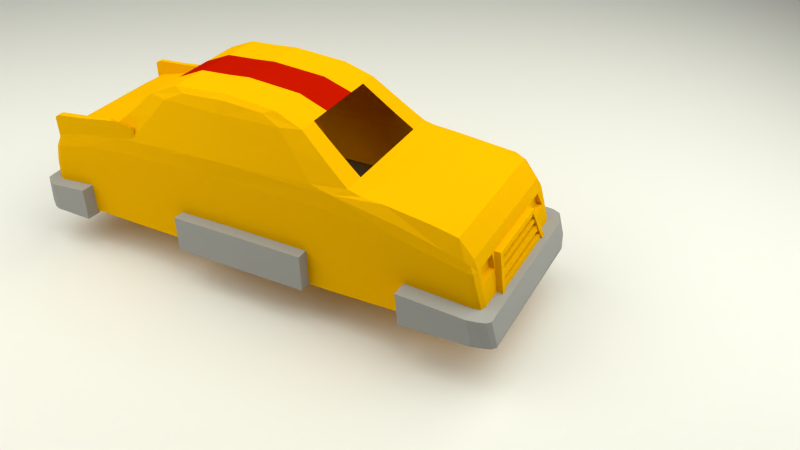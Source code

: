 # Source: autoOhneR_derUndFenster.blend  (saved by Blender 2.76.0; exported with 4.5.12 LTS)
import bpy
from mathutils import Matrix  # noqa: F401  (used for matrix-valued properties, if any)

bpy.ops.wm.read_factory_settings(use_empty=True)
scene = bpy.context.scene
scene.name = 'Scene'

# ---- collections
col_collection_2 = bpy.data.collections.new('Collection 2'); scene.collection.children.link(col_collection_2)
col_collection_3 = bpy.data.collections.new('Collection 3'); scene.collection.children.link(col_collection_3)
col_collection_4 = bpy.data.collections.new('Collection 4'); scene.collection.children.link(col_collection_4)

# ---- materials (node trees are filled in below, after node groups)
mat_autolack = bpy.data.materials.new('Autolack')
mat_autolack.alpha_threshold = 0.0
mat_autolack.roughness = 0.5
mat_material_001 = bpy.data.materials.new('Material.001')
mat_material_001.alpha_threshold = 0.0
mat_material_001.roughness = 0.5
mat_material_004 = bpy.data.materials.new('Material.004')
mat_material_004.alpha_threshold = 0.0
mat_material_004.roughness = 0.5
mat_material = bpy.data.materials.new('Material')
mat_material.alpha_threshold = 0.0
mat_material.roughness = 0.5

# ---- material node trees
mat_autolack.use_nodes = True; mat_autolack.node_tree.nodes.clear()
_N = mat_autolack.node_tree.nodes; _L = mat_autolack.node_tree.links
n0 = _N.new('ShaderNodeOutputMaterial'); n0.name = 'Material Output'; n0.location = (300, 300)
n1 = _N.new('ShaderNodeBsdfDiffuse'); n1.name = 'Diffuse BSDF'; n1.location = (10, 300)
n1.inputs[0].default_value = (0.8, 0.4117, 0.0007019, 1.0)
_L.new(n1.outputs[0], n0.inputs[0])
n0.is_active_output = True
mat_material_001.use_nodes = True; mat_material_001.node_tree.nodes.clear()
_N = mat_material_001.node_tree.nodes; _L = mat_material_001.node_tree.links
n0 = _N.new('ShaderNodeOutputMaterial'); n0.name = 'Material Output'; n0.location = (300, 300)
n1 = _N.new('ShaderNodeEmission'); n1.name = 'Emission'; n1.location = (10, 300)
n1.inputs[0].default_value = (0.7938, 0.8, 0.6963, 1.0)
n1.inputs[1].default_value = 3.0
_L.new(n1.outputs[0], n0.inputs[0])
n0.is_active_output = True
mat_material_004.use_nodes = True; mat_material_004.node_tree.nodes.clear()
_N = mat_material_004.node_tree.nodes; _L = mat_material_004.node_tree.links
n0 = _N.new('ShaderNodeOutputMaterial'); n0.name = 'Material Output'; n0.location = (300, 300)
n1 = _N.new('ShaderNodeBsdfDiffuse'); n1.name = 'Diffuse BSDF'; n1.location = (10, 300)
n1.inputs[0].default_value = (0.4292, 0.006386, 0.0, 1.0)
_L.new(n1.outputs[0], n0.inputs[0])
n0.is_active_output = True
mat_material.use_nodes = True; mat_material.node_tree.nodes.clear()
_N = mat_material.node_tree.nodes; _L = mat_material.node_tree.links
n0 = _N.new('ShaderNodeOutputMaterial'); n0.name = 'Material Output'; n0.location = (300, 300)
n1 = _N.new('ShaderNodeBsdfDiffuse'); n1.name = 'Diffuse BSDF'; n1.location = (10, 300)
n1.inputs[0].default_value = (0.3343, 0.3343, 0.3343, 1.0)
_L.new(n1.outputs[0], n0.inputs[0])
n0.is_active_output = True

# ---- world
world_world = bpy.data.worlds.new('World'); scene.world = world_world
world_world.color = (0.05088, 0.05088, 0.05088)
world_world.use_sun_shadow = False
world_world.sun_shadow_jitter_overblur = 0.0
world_world.cycles.sampling_method = 'MANUAL'
world_world.cycles.sample_map_resolution = 256

# ---- cameras
cam_camera_001 = bpy.data.cameras.new('Camera.001')
cam_camera_001.clip_end = 100.0
cam_camera_001.lens = 35.0
cam_camera_001.sensor_width = 32.0
cam_camera_001.sensor_height = 18.0
cam_camera_001.display_size = 2.0
cam_camera_001.dof.focus_distance = 0.0

# ---- meshes
me_cube = bpy.data.meshes.new('Cube')
me_cube.from_pydata([(-0.8881, -0.9974, -0.204), (-0.7157, 0.005717, 1.625), (0.8554, 0.004874, 1.178), (-0.7596, -0.6143, 1.119), (-0.8554, 0.004729, 1.178), (-0.8384, 0.8733, 0.4746), (-0.8881, -1.498, -0.7257), (0.8984, 1.0, 0.1007), (1.0, 0.001198, -0.05829), (-1.0, 0.001139, -0.06146), (-1.0, 1.963, -2.782), (1.0, -0.000784, -2.074), (-1.0, -0.0006916, -2.077), (-1.0, -1.231, -3.116), (0.8984, 1.981, -2.126), (1.0, 1.921, -2.117), (0.8984, 1.774, -0.3616), (-1.0, 1.857, -1.12), (-0.8881, -1.59, -2.35), (1.0, -1.499, -1.171), (-1.0, -1.527, -2.342), (-0.8881, -0.001088, -3.071), (-0.8881, 1.963, -2.782), (0.8984, -1.565, -3.116), (1.0, 1.45, -2.911), (1.0, -0.001093, -3.071), (0.8984, 2.026, -2.766), (1.0, -1.25, -3.116), (0.8984, -1.252, -3.116), (-1.0, -1.234, -2.216), (1.0, -1.23, -0.8959), (-1.0, -1.523, -3.118), (-0.8881, -1.229, -0.3859), (1.0, 1.963, -2.782), (-0.8881, 1.45, -2.911), (-1.0, 1.401, -0.7471), (0.8984, 1.256, -0.04092), (1.0, 1.43, -2.046), (-1.0, 1.45, -2.911), (-0.8881, 1.256, -0.04092), (0.01034, 1.45, -2.911), (0.01034, -1.228, -0.3717), (-0.8881, -1.234, -3.116), (-0.8881, 2.026, -2.766), (-0.8881, -1.53, -3.116), (0.01034, 1.963, -2.782), (0.01034, -0.001279, -3.071), (0.01034, -1.603, -2.35), (-0.8881, 1.774, -0.3616), (-0.8881, 1.981, -2.126), (-0.8807, 1.0, 0.1007), (0.01034, -1.496, -0.6959), (0.8984, -0.9973, -0.2008), (0.724, 0.005714, 1.625), (0.7685, -0.6143, 1.12), (0.8557, 0.8733, 0.4746), (0.8984, -1.497, -0.6987), (0.8984, -1.61, -2.349), (0.8984, -0.001193, -3.071), (0.8984, 1.963, -2.782), (0.8984, -1.229, -0.3846), (0.8984, 1.45, -2.911), (0.01034, 1.256, -0.04092), (0.01034, -1.246, -3.116), (0.01034, 2.026, -2.766), (0.01034, -1.552, -3.116), (0.01034, 1.774, -0.3616), (0.01034, 1.981, -2.126), (0.01034, 1.0, 0.1007), (0.01034, 1.913, -1.165), (0.8984, -1.563, -1.208), (-0.8881, 1.913, -1.165), (0.01034, -1.568, -1.208), (1.0, 1.401, -0.7471), (-1.0, 1.43, -2.046), (1.0, -1.245, -2.217), (-1.0, -1.229, -0.8981), (-1.0, -1.496, -1.169), (1.0, -1.548, -2.345), (-0.8881, -1.561, -1.208), (-1.0, 1.921, -2.117), (1.0, 1.857, -1.12), (0.8984, 1.913, -1.165), (-1.0, 0.0003325, -0.5722), (1.0, 0.0003619, -0.5682), (0.7685, 0.6286, 1.237), (0.8557, -0.8718, 0.2066), (-0.7522, 0.6286, 1.237), (-0.9524, 0.0005697, 0.3342), (-0.8458, -0.8718, 0.2046), (0.9524, 0.0005991, 0.3362), (0.9881, 0.001049, 0.04034), (-0.8701, 0.9683, 0.1942), (0.8336, 0.4801, 1.222), (-0.8775, -0.966, -0.1019), (0.8336, -0.4608, 1.134), (-0.9881, 0.0009969, 0.03747), (-0.8314, -0.4608, 1.133), (-0.8314, 0.4799, 1.222), (0.7978, 0.005668, 1.514), (-0.7193, 0.4163, 1.528), (-0.7267, -0.3948, 1.499), (-0.7957, 0.005627, 1.514), (1.0, 0.0009893, -0.1858), (-0.8881, 1.098, -0.002991), (-0.8881, -1.053, -0.2356), (-1.0, 0.0009376, -0.1891), (-0.972, -0.7479, -0.1782), (0.9746, -0.7478, -0.1734), (0.9746, 0.7508, 0.06097), (-0.972, 0.7508, 0.06017), (-1.0, -0.8088, -3.105), (-1.0, 0.8623, -3.008), (-1.0, -0.8094, -2.156), (1.0, -0.8071, -0.7038), (1.0, 0.8502, -0.5391), (-1.0, 0.8574, -2.022), (-0.8881, 1.882, -0.8319), (0.9746, 1.899, -1.154), (-0.972, 1.966, -2.123), (1.0, 1.445, -2.695), (0.9746, 1.393, -0.4224), (-0.972, 1.393, -0.4224), (-0.8881, -1.528, -0.8461), (-0.972, -1.572, -2.346), (0.9746, -1.543, -1.191), (-0.972, -1.49, -0.823), (0.9746, -1.233, -0.5202), (1.0, -1.249, -2.888), (-1.105, -1.238, -2.889), (0.9746, -0.001118, -3.071), (-0.8881, 0.8623, -3.008), (-0.8881, -0.8099, -3.105), (-0.972, -0.0009535, -3.071), (-0.8881, 2.01, -2.77), (-0.972, 1.963, -2.782), (0.9746, 1.45, -2.911), (-0.8881, -1.577, -3.118), (0.9746, -1.25, -3.116), (-0.972, -1.525, -3.117), (-0.972, -1.572, -3.119), (-0.972, 2.01, -2.77), (1.0, 0.8623, -3.008), (0.9746, 2.01, -2.77), (1.0, -0.8139, -3.105), (-0.972, -1.233, -0.5236), (0.9746, -1.491, -0.8225), (-1.0, -1.232, -2.889), (0.9746, -1.562, -3.117), (-0.972, -1.232, -3.116), (-0.8881, -1.424, -3.116), (-1.0, -1.422, -1.092), (1.0, -1.443, -2.299), (-1.0, -1.418, -3.116), (0.8984, -1.448, -0.5973), (-1.0, 1.445, -2.695), (0.9746, 1.841, -0.8701), (-0.972, 1.841, -0.8701), (-0.972, 1.45, -2.911), (0.9746, 1.963, -2.782), (1.0, 1.803, -2.822), (0.8984, 1.803, -2.822), (-1.0, 1.768, -2.095), (-0.8881, 1.593, -0.2145), (1.0, 1.715, -1.004), (-1.0, 1.803, -2.822), (0.01034, 1.098, -0.002991), (0.01034, -1.052, -0.2177), (0.01034, 1.882, -0.8319), (0.01034, -1.527, -0.8442), (0.01034, 0.8622, -3.008), (0.01034, -0.8131, -3.105), (0.01034, 2.01, -2.77), (0.01034, -1.6, -3.117), (0.01034, -1.444, -3.116), (-0.8881, -1.449, -0.5991), (-0.8881, 1.803, -2.822), (0.01034, 1.593, -0.2145), (-0.6075, 1.256, -0.04092), (-0.6075, 1.45, -2.911), (-0.6075, -1.228, -0.375), (-0.6075, -1.239, -3.116), (-0.6075, 2.026, -2.766), (-0.6075, -1.539, -3.116), (-0.6075, 1.963, -2.782), (-0.6075, -0.001225, -3.071), (-0.6075, -1.596, -2.35), (-0.6075, 1.774, -0.3616), (-0.6075, 1.981, -2.126), (-0.6075, 1.0, 0.1007), (-0.6075, -1.496, -0.697), (-0.5196, 0.6286, 1.237), (-0.5786, -0.8717, 0.2127), (-0.4896, 0.005716, 1.625), (-0.6075, -0.9971, -0.1893), (0.01034, -1.447, -0.5917), (0.01034, 1.803, -2.822), (0.8877, 0.9683, 0.1942), (0.8877, -0.9659, -0.09898), (0.7352, 0.4163, 1.528), (0.7352, -0.3948, 1.499), (0.8984, 1.098, -0.002991), (0.8984, -1.053, -0.2328), (0.8984, 1.882, -0.8319), (0.8984, -1.529, -0.8457), (0.8984, 0.8622, -3.008), (0.8984, -0.8145, -3.105), (0.8984, 2.01, -2.77), (0.8984, -1.612, -3.117), (0.8984, -1.455, -3.116), (0.8984, 1.593, -0.2145), (0.6256, -0.9971, -0.1885), (0.5042, 0.005715, 1.625), (0.5958, -0.8717, 0.2131), (0.5351, 0.6286, 1.237), (0.6256, -1.496, -0.6965), (0.6256, -1.609, -2.349), (0.6256, -0.001264, -3.071), (0.6256, 1.963, -2.782), (0.6256, -1.228, -0.3741), (0.6256, 1.45, -2.911), (0.6256, 1.256, -0.04092), (0.6256, -1.251, -3.116), (0.6256, 2.026, -2.766), (0.6256, -1.563, -3.116), (0.6256, 1.774, -0.3616), (0.6256, 1.981, -2.126), (0.6256, 1.0, 0.1007), (-1.0, -0.8069, -0.7099), (1.0, -0.8123, -2.152), (1.0, 0.8574, -2.022), (-1.0, 0.8502, -0.5401), (0.9746, 1.966, -2.123), (-0.972, 1.899, -1.154), (-0.972, -1.54, -1.189), (0.9746, -1.594, -2.347), (-1.0, -1.424, -2.294), (1.0, -1.424, -1.093), (-1.0, 1.715, -1.004), (1.0, 1.768, -2.095), (-0.6075, -1.567, -1.208), (-0.4813, 1.913, -1.165), (0.6256, -1.568, -1.208), (0.4866, 1.913, -1.165), (0.8984, -1.591, -1.705), (-0.8881, 1.941, -1.565), (0.01034, -1.588, -1.705), (1.0, 1.413, -1.288), (-1.0, 1.413, -1.288), (1.0, -1.239, -1.462), (-1.0, -1.235, -1.462), (-1.0, -1.525, -1.675), (1.0, -1.534, -1.677), (-0.8881, -1.583, -1.705), (-1.0, 1.884, -1.535), (1.0, 1.884, -1.535), (0.8984, 1.941, -1.565), (-1.0, -0.0003269, -1.204), (1.0, -0.0003429, -1.2), (0.9282, 0.6604, 0.44), (0.9282, -0.6537, 0.2347), (-0.9258, -0.6538, 0.2317), (-0.9258, 0.6602, 0.4395), (-0.5786, 0.8734, 0.4746), (-0.5196, -0.6143, 1.12), (0.5351, -0.6143, 1.12), (0.5958, 0.8734, 0.4746), (0.8125, 0.7506, 0.8521), (0.8125, -0.7446, 0.6386), (-0.7957, 0.7506, 0.8521), (-0.9044, 0.000879, 0.7429), (-0.8031, -0.7446, 0.6377), (0.9044, 0.0009585, 0.7439), (0.963, 0.7278, 0.1557), (0.963, -0.7243, -0.07141), (-0.9605, -0.7244, -0.07572), (-0.9605, 0.7277, 0.155), (0.7909, 0.3321, 1.446), (0.7909, -0.312, 1.407), (-0.7872, -0.312, 1.407), (-0.7872, 0.3321, 1.446), (0.9837, 0.9031, -0.07051), (0.9837, -0.8739, -0.2881), (-0.9821, 0.903, -0.07105), (-0.9821, -0.874, -0.2933), (1.0, 0.861, -2.762), (1.0, -0.8135, -2.867), (-1.0, 0.8611, -2.762), (-1.0, -0.809, -2.868), (0.9549, 1.876, -0.9628), (-0.9503, 1.876, -0.9628), (0.9549, -1.513, -0.9323), (-0.9503, -1.512, -0.9324), (-0.972, -1.572, -2.913), (0.9746, 0.8622, -3.008), (0.9746, -0.814, -3.105), (-0.972, 0.8623, -3.008), (-0.972, -0.8091, -3.105), (0.9549, 1.998, -2.773), (-0.9503, 1.998, -2.773), (0.9549, -1.598, -3.117), (-0.9503, -1.561, -3.117), (-0.972, -1.443, -0.7308), (0.9746, -1.444, -0.7294), (-1.105, -1.237, -3.117), (0.9746, -1.452, -3.116), (-0.972, -1.42, -3.116), (0.9746, 1.702, -0.7307), (-0.972, 1.702, -0.7307), (-0.972, 1.803, -2.822), (0.9746, 1.803, -2.822), (-0.6003, 0.9683, 0.1942), (-0.6003, -0.9657, -0.08881), (-0.4971, 0.4163, 1.528), (-0.4971, -0.3948, 1.499), (-0.6075, 1.098, -0.002991), (-0.6075, -1.053, -0.2222), (-0.6075, 1.882, -0.8319), (-0.6075, -1.527, -0.8448), (-0.6075, 0.8622, -3.008), (-0.6075, -0.8113, -3.105), (-0.6075, 2.01, -2.77), (-0.6075, -1.586, -3.118), (-0.6075, -1.432, -3.116), (-0.6075, -1.448, -0.5937), (-0.6075, 1.803, -2.822), (-0.6075, 1.593, -0.2145), (0.6256, -1.448, -0.593), (0.6256, 1.803, -2.822), (0.6182, 0.9683, 0.1942), (0.6182, -0.9657, -0.0881), (0.5119, 0.4163, 1.528), (0.5119, -0.3948, 1.499), (0.6256, 1.098, -0.002991), (0.6256, -1.052, -0.2215), (0.6256, 1.882, -0.8319), (0.6256, -1.528, -0.8446), (0.6256, 0.8622, -3.008), (0.6256, -0.8144, -3.105), (0.6256, 2.01, -2.77), (0.6256, -1.611, -3.117), (0.6256, -1.454, -3.116), (0.6256, 1.593, -0.2145), (-1.0, -0.8091, -1.32), (1.0, -0.8102, -1.314), (1.0, 0.8532, -1.158), (-1.0, 0.8532, -1.159), (0.9746, 1.927, -1.558), (-0.972, 1.927, -1.558), (-0.972, -1.568, -1.701), (0.9746, -1.576, -1.702), (-1.0, -1.425, -1.616), (1.0, -1.432, -1.62), (-1.0, 1.737, -1.458), (1.0, 1.737, -1.458), (-0.6075, -1.585, -1.705), (-0.5372, 1.941, -1.565), (0.6256, -1.591, -1.705), (0.5489, 1.941, -1.565), (0.8814, 0.5715, 0.825), (0.8814, -0.5585, 0.6636), (-0.8791, -0.5585, 0.6621), (-0.8791, 0.5713, 0.8248), (-0.5494, 0.7506, 0.8521), (-0.5494, -0.7446, 0.6405), (0.5658, -0.7446, 0.6407), (0.5658, 0.7506, 0.8521), (0.8984, -1.229, -0.3846), (0.8984, -1.053, -0.2328), (0.8984, -1.448, -0.5973), (0.9746, -1.233, -0.5202), (0.9746, -1.444, -0.7294), (0.9837, -0.8739, -0.2881), (0.8984, -0.9973, 0.03559), (0.8877, -0.9659, 0.1466), (0.8984, -1.053, 0.0296), (0.9746, -0.7478, 0.1898), (0.8984, -1.497, -0.2022), (0.8984, -1.448, -0.1008), (0.9746, -1.491, -0.2055), (0.8984, -1.053, 0.0296), (0.9837, -0.8739, 0.2545), (0.963, -0.7243, 0.1741), (0.9746, -1.444, -0.1124), (0.8984, -1.229, 0.01134), (0.8984, -1.448, -0.1008), (0.9746, -1.233, -0.003775), (0.9746, -1.444, -0.1124), (0.9837, -0.8739, 0.2545), (0.8557, -0.8718, 0.2066), (0.9282, -0.6537, 0.2347), (0.8877, -0.9659, -0.09898), (0.963, -0.7243, -0.07141), (0.963, -0.7243, 0.1741), (0.8877, -0.9659, 0.1466), (0.8984, -0.9973, 0.03559), (0.8984, -1.053, 0.0296), (0.9746, -0.7478, 0.1898), (0.8984, -1.497, -0.2022), (0.8984, -1.448, -0.1008), (0.9746, -1.491, -0.2055), (0.8984, -1.053, 0.0296), (0.9837, -0.8739, 0.2545), (0.9746, -1.444, -0.1124), (0.8984, -1.229, 0.01134), (0.8984, -1.448, -0.1008), (0.9746, -1.233, -0.003775), (0.9746, -1.444, -0.1124), (0.9837, -0.8739, 0.2545), (-0.8881, -0.9974, 0.02336), (-0.972, -0.7479, 0.0492), (-0.8881, -1.053, -0.008241), (-0.8881, -1.498, -0.2325), (-0.8881, -1.449, -0.1318), (-0.972, -1.49, -0.2576), (-0.8881, -1.229, -0.07379), (-0.972, -1.233, -0.1135), (-0.9821, -0.874, 0.03206), (-0.972, -1.443, -0.1654), (-0.8881, -1.053, -0.05937), (-0.8881, -1.498, -0.6016), (-0.8881, -1.449, -0.4184), (-0.8881, -1.229, -0.2051), (-0.972, -0.7479, -0.001935), (-0.8881, -0.9974, -0.02777), (-0.972, -1.233, -0.3428), (-0.9821, -0.874, -0.1171), (-0.972, -1.49, -0.6422), (-0.972, -1.443, -0.55), (-0.9313, -0.8689, -0.1907), (-0.7569, 0.00567, 1.568), (-0.7966, -0.5352, 1.127), (-0.8834, 0.7635, 0.4565), (-0.9313, -1.494, -0.7633), (-0.9313, -1.581, -2.348), (-0.9313, -0.001019, -3.071), (-0.9313, 1.963, -2.782), (-0.9313, 1.45, -2.911), (-0.9313, 1.257, -0.0967), (-0.9313, -1.233, -3.116), (-0.9313, 2.018, -2.768), (-0.9313, -1.527, -3.117), (-0.9313, 1.776, -0.4045), (-0.9313, 1.973, -2.125), (-0.9277, 0.8716, 0.07983), (-0.9313, 1.906, -1.159), (-0.9313, -1.55, -1.198), (-0.793, 0.552, 1.229), (-0.887, -0.7595, 0.2186), (-0.9166, 0.8443, 0.174), (-0.9202, -0.8415, -0.08839), (-0.7543, 0.3729, 1.486), (-0.7579, -0.3521, 1.451), (-0.9365, 0.9974, -0.03805), (-0.9201, 1.879, -1.097), (-0.9201, -1.52, -0.8906), (-0.9313, 0.8623, -3.008), (-0.9313, -0.8095, -3.105), (-0.9201, 2.004, -2.771), (-0.9201, -1.569, -3.117), (-0.9313, -1.422, -3.116), (-0.9313, 1.7, -0.2613), (-0.9313, 1.803, -2.822), (-0.9313, 1.934, -1.562), (-0.9313, -1.575, -1.703), (-0.8387, 0.6582, 0.838), (-0.8422, -0.6487, 0.6502), (-0.9313, -0.8689, 0.03667), (-0.9313, -1.494, -0.2066), (-0.9313, -1.231, -0.05352), (-0.9365, -0.9607, 0.06003), (-0.9313, -1.446, -0.1092), (-0.9313, -1.494, -0.5808), (-0.9313, -0.8689, -0.01446), (-0.8881, -1.498, -0.6999), (-0.8881, -1.229, -0.288), (-0.8881, -0.9974, -0.1061), (-0.9821, -0.874, -0.1954), (-0.972, -1.49, -0.7251), (-0.972, -1.443, -0.6328), (-0.8881, -1.053, -0.1377), (-0.8881, -1.449, -0.5012), (-0.972, -0.7479, -0.08027), (-0.972, -1.233, -0.4257), (-0.9313, -0.8689, -0.09279), (-0.9313, -1.494, -0.6741), (0.8984, -0.9973, -0.01988), (0.8984, -1.448, -0.26), (0.963, -0.7243, 0.1102), (0.8877, -0.9659, 0.08258), (0.8984, -1.053, -0.0357), (0.8984, -1.229, -0.04754), (0.8984, -1.448, -0.26), (0.8984, -1.497, -0.3614), (0.9746, -1.233, -0.2845), (0.9746, -1.444, -0.4937), (0.8984, -1.053, -0.0357), (0.9746, -0.7478, 0.04148), (0.9837, -0.8739, -0.03229), (0.9746, -1.444, -0.4937), (0.9746, -1.491, -0.5868), (0.9837, -0.8739, -0.03229), (0.963, -0.7243, 0.1102), (0.8877, -0.9659, 0.08258), (0.963, -0.7243, 0.01662), (0.8984, -1.053, -0.1448), (0.9746, -1.444, -0.6414), (0.9837, -0.8739, -0.2001), (0.9746, -1.444, -0.6414), (0.9746, -1.491, -0.7345), (0.963, -0.7243, 0.01662), (0.8984, -0.9973, -0.1128), (0.8984, -1.448, -0.5093), (0.8877, -0.9659, -0.01096), (0.8984, -1.229, -0.2966), (0.8984, -1.448, -0.5093), (0.8984, -1.497, -0.6107), (0.9746, -1.233, -0.4322), (0.8984, -1.053, -0.1448), (0.9746, -0.7478, -0.0854), (0.9837, -0.8739, -0.2001), (0.8877, -0.9659, -0.01096), (-1.176, 1.457, -2.904), (-1.176, 1.452, -2.688), (1.201, 1.45, -2.911), (1.201, 1.445, -2.695), (1.201, 1.43, -2.046), (0.01034, 2.016, -2.126), (0.01034, 1.976, -1.565), (0.6256, 2.016, -2.126), (-0.6075, 2.016, -2.126), (0.01034, 1.948, -1.165), (0.4866, 1.948, -1.165), (-0.4813, 1.948, -1.165), (-0.5372, 1.976, -1.565), (0.5489, 1.976, -1.565), (0.8984, 1.927, -1.365), (0.6925, 1.913, -1.165), (0.5178, 1.927, -1.365), (0.7237, 1.941, -1.565), (0.01034, 1.996, -1.846), (0.8129, 1.913, -1.165), (0.8618, 1.941, -1.565), (0.8382, 1.927, -1.365), (0.546, 1.913, -1.165), (0.5549, 1.941, -1.565), (0.5465, 1.927, -1.365), (-0.6847, 1.913, -1.165), (-0.8881, 1.927, -1.365), (-0.5092, 1.927, -1.365), (-0.7126, 1.941, -1.565), (0.8129, 1.873, -1.165), (-0.8518, 1.941, -1.565), (-0.7877, 1.913, -1.165), (-0.8176, 1.927, -1.365), (-0.5776, 1.913, -1.165), (-0.5642, 1.941, -1.565), (-0.5698, 1.927, -1.365), (-0.7877, 1.875, -1.165), (-0.6847, 1.875, -1.165), (-0.5642, 1.903, -1.565), (-0.7126, 1.903, -1.565), (-0.6986, 1.889, -1.365), (-0.5698, 1.889, -1.365), (-0.8518, 1.903, -1.565), (-0.8176, 1.889, -1.365), (-0.5776, 1.875, -1.165), (0.6925, 1.873, -1.165), (0.8618, 1.902, -1.565), (0.7237, 1.902, -1.565), (0.8382, 1.888, -1.365), (0.7081, 1.888, -1.365), (0.546, 1.873, -1.165), (0.5549, 1.902, -1.565), (0.5465, 1.888, -1.365), (0.318, 2.016, -2.126), (-0.2986, 2.016, -2.126), (0.2485, 1.948, -1.165), (0.01034, 1.962, -1.365), (-0.2355, 1.948, -1.165), (-0.5723, 1.996, -1.846), (0.5872, 1.996, -1.846), (-0.5092, 1.962, -1.365), (0.5178, 1.962, -1.365), (0.2796, 1.976, -1.565), (-0.2634, 1.976, -1.565), (-0.2494, 1.962, -1.365), (0.2641, 1.962, -1.365), (0.2988, 1.996, -1.846), (-0.281, 1.996, -1.846), (0.5428, 2.016, -2.126), (0.4225, 1.948, -1.165), (0.4764, 1.976, -1.565), (0.4495, 1.962, -1.365), (0.5096, 1.996, -1.846), (0.01034, 1.955, -1.273), (-0.4963, 1.955, -1.273), (0.5034, 1.955, -1.273), (-0.243, 1.955, -1.273), (0.2569, 1.955, -1.273), (0.437, 1.955, -1.273), (-0.2986, 2.016, -2.126), (-0.2355, 1.948, -1.165), (-0.2634, 1.976, -1.565), (-0.2494, 1.962, -1.365), (-0.281, 1.996, -1.846), (-0.243, 1.955, -1.273), (-0.5366, 2.016, -2.126), (-0.4248, 1.948, -1.165), (-0.4743, 1.976, -1.565), (-0.4496, 1.962, -1.365), (-0.4382, 1.955, -1.273), (-0.5055, 1.996, -1.846), (0.5428, 2.026, -2.126), (0.6256, 2.026, -2.126), (-0.5366, 2.026, -2.126), (-0.6075, 2.026, -2.126), (0.4225, 1.958, -1.165), (0.4866, 1.958, -1.165), (-0.4248, 1.958, -1.165), (-0.4813, 1.958, -1.165), (-0.5723, 2.006, -1.846), (0.5872, 2.006, -1.846), (-0.5092, 1.972, -1.365), (-0.5372, 1.986, -1.565), (0.5178, 1.972, -1.365), (0.5489, 1.986, -1.565), (-0.4743, 1.986, -1.565), (0.01034, 1.958, -1.165), (0.2485, 1.958, -1.165), (-0.2355, 1.958, -1.165), (-0.4963, 1.966, -1.273), (0.5034, 1.966, -1.273), (-0.4496, 1.972, -1.365), (-0.243, 1.966, -1.273), (0.5096, 2.006, -1.846), (0.4764, 1.986, -1.565), (0.4495, 1.972, -1.365), (0.437, 1.966, -1.273), (0.01034, 1.966, -1.273), (0.2569, 1.966, -1.273), (-0.4382, 1.966, -1.273), (-0.2355, 1.958, -1.165), (-0.243, 1.966, -1.273), (-0.5055, 2.006, -1.846), (-0.5899, 2.006, -1.986), (0.6064, 2.006, -1.986), (0.01034, 2.006, -1.986), (0.3084, 2.006, -1.986), (-0.2898, 2.006, -1.986), (0.5262, 2.006, -1.986), (-0.2898, 2.006, -1.986), (-0.521, 2.006, -1.986), (-0.5899, 2.016, -1.986), (0.6064, 2.016, -1.986), (0.5262, 2.016, -1.986), (-0.521, 2.016, -1.986), (0.01034, 1.986, -1.705), (-0.5548, 1.986, -1.705), (0.5681, 1.986, -1.705), (0.2892, 1.986, -1.705), (-0.2722, 1.986, -1.705), (0.493, 1.986, -1.705), (-0.2722, 1.986, -1.705), (-0.4899, 1.986, -1.705), (-0.5548, 1.996, -1.705), (0.5681, 1.996, -1.705), (0.493, 1.996, -1.705), (-0.4899, 1.996, -1.705), (0.01034, 1.969, -1.461), (-0.5225, 1.969, -1.461), (0.5326, 1.969, -1.461), (-0.2561, 1.969, -1.461), (0.2715, 1.969, -1.461), (0.4623, 1.969, -1.461), (-0.2561, 1.969, -1.461), (-0.4614, 1.969, -1.461), (-0.5225, 1.979, -1.461), (0.5326, 1.979, -1.461), (0.4623, 1.979, -1.461), (-0.4614, 1.979, -1.461), (0.01034, 1.926, -1.365), (-0.2494, 1.926, -1.365), (-0.2561, 1.933, -1.461), (0.2641, 1.926, -1.365), (0.4495, 1.926, -1.365), (-0.2494, 1.926, -1.365), (-0.2561, 1.933, -1.461), (-0.4496, 1.926, -1.365), (-0.4614, 1.933, -1.461), (0.01034, 1.933, -1.461), (0.2715, 1.933, -1.461), (0.4623, 1.933, -1.461), (0.01034, 1.948, -1.705), (0.01034, 1.938, -1.565), (0.2796, 1.938, -1.565), (0.4764, 1.938, -1.565), (-0.2634, 1.938, -1.565), (-0.2722, 1.948, -1.705), (-0.2634, 1.938, -1.565), (-0.2722, 1.948, -1.705), (-0.4743, 1.938, -1.565), (-0.4899, 1.948, -1.705), (0.2892, 1.948, -1.705), (0.493, 1.948, -1.705), (0.01034, 1.972, -1.986), (0.01034, 1.962, -1.846), (0.2988, 1.962, -1.846), (-0.2898, 1.972, -1.986), (-0.281, 1.962, -1.846), (-0.281, 1.962, -1.846), (0.5096, 1.962, -1.846), (-0.5055, 1.962, -1.846), (-0.2898, 1.972, -1.986), (-0.521, 1.972, -1.986), (0.3084, 1.972, -1.986), (0.5262, 1.972, -1.986), (-1.0, -1.231, -3.116), (-1.0, -1.232, -2.889), (-1.0, -1.418, -3.116), (-1.0, -1.527, -2.342), (-1.0, -1.424, -2.294), (-0.972, -1.644, -2.346), (-0.972, -1.572, -2.346), (-1.0, -1.234, -2.216), (-1.0, -1.523, -3.118), (-0.972, -1.572, -3.119), (-0.972, -1.572, -2.913), (-1.105, -1.241, -2.217), (-0.972, -1.644, -3.119), (-0.972, -1.644, -2.913), (-0.972, -1.644, -2.346), (-0.972, -1.644, -2.913), (-0.972, -1.644, -3.119), (-0.7212, -0.1579, 1.562), (0.8445, -0.1913, 1.156), (-0.8434, -0.1914, 1.156), (0.9873, -0.3367, -0.1159), (-0.986, -0.3367, -0.1198), (1.0, -0.3699, -2.113), (-1.0, -0.3684, -2.116), (-1.0, -0.3682, -3.088), (-0.8881, -0.3689, -3.088), (1.0, -0.3708, -3.088), (0.01034, -0.3705, -3.088), (0.7296, -0.1579, 1.562), (0.8984, -0.3712, -3.088), (-1.0, -0.3666, -0.641), (1.0, -0.3667, -0.636), (-0.9391, -0.29, 0.283), (0.9403, -0.2899, 0.2854), (0.9756, -0.325, -0.01553), (-0.9743, -0.325, -0.01913), (0.7944, -0.1165, 1.46), (-0.7915, -0.1165, 1.46), (0.9919, -0.3998, -0.237), (-0.991, -0.3999, -0.2412), (1.0, -0.3706, -2.844), (-1.0, -0.3683, -2.845), (0.9746, -0.3709, -3.088), (-0.972, -0.3684, -3.088), (-0.6075, -0.3696, -3.088), (-0.4934, -0.1579, 1.562), (0.5081, -0.1579, 1.562), (0.6256, -0.3712, -3.088), (-1.0, -0.3681, -1.262), (1.0, -0.3686, -1.257), (-0.8917, -0.2421, 0.7025), (0.8929, -0.2421, 0.7037), (-0.9313, -0.3686, -3.088), (-0.7574, -0.1366, 1.51), (-0.7186, 0.3362, 1.547), (0.8379, 0.3874, 1.214), (-0.8361, 0.3873, 1.213), (0.9796, 0.6047, 0.03771), (-0.9775, 0.6046, 0.03645), (1.0, 0.69, -2.032), (-1.0, 0.6901, -2.033), (-1.0, 0.694, -3.02), (-0.8881, 0.6939, -3.02), (1.0, 0.6939, -3.02), (0.01034, 0.6938, -3.02), (0.733, 0.3362, 1.547), (0.8984, 0.6938, -3.02), (-1.0, 0.6845, -0.5463), (1.0, 0.6845, -0.5448), (-0.931, 0.5315, 0.419), (0.9329, 0.5317, 0.4197), (0.9679, 0.5861, 0.1332), (-0.9658, 0.586, 0.1321), (0.7923, 0.2685, 1.459), (-0.7888, 0.2684, 1.459), (0.9869, 0.7271, -0.09299), (-0.9856, 0.7271, -0.09408), (1.0, 0.6929, -2.773), (-1.0, 0.693, -2.773), (0.9746, 0.6939, -3.02), (-0.972, 0.6939, -3.02), (-0.6075, 0.6938, -3.02), (-0.4956, 0.3362, 1.547), (0.5104, 0.3362, 1.547), (0.6256, 0.6938, -3.02), (-1.0, 0.6867, -1.168), (1.0, 0.6867, -1.166), (-0.884, 0.46, 0.8088), (0.8859, 0.4602, 0.8092), (-0.9313, 0.6939, -3.02), (-0.7548, 0.3013, 1.502), (1.146, -0.3708, -3.088), (-1.0, 1.964, -2.892), (-0.972, 2.011, -2.88), (-1.0, 1.804, -2.932), (1.0, 0.6944, -3.13), (-1.0, 0.6945, -3.13), (-1.0, -1.23, -3.226), (-1.0, -0.8083, -3.215), (-0.972, -1.231, -3.226), (-1.0, -1.418, -3.226), (-0.972, -1.644, -3.229), (-0.972, -1.572, -3.229), (-1.0, -1.522, -3.228), (-1.0, -1.522, -3.228), (-1.0, -0.0004136, -3.181), (-1.0, 0.8628, -3.118), (-0.972, -0.0004583, -3.181), (-1.0, -0.3677, -3.198), (-0.6075, -1.602, -3.23), (-0.9313, -1.582, -3.229), (-0.8881, -1.593, -3.23), (-0.8881, -1.577, -3.228), (1.0, 1.451, -3.021), (1.0, 0.8627, -3.118), (0.9746, 1.451, -3.021), (1.0, 1.804, -2.932), (1.0, -1.561, -3.228), (0.9746, -1.609, -3.229), (0.9746, -1.561, -3.227), (1.0, -1.451, -3.226), (1.0, -0.0005983, -3.181), (0.9746, -0.0006231, -3.181), (0.9746, 2.011, -2.88), (0.8984, 2.027, -2.876), (0.6256, 2.027, -2.876), (1.0, -1.249, -3.226), (0.9746, -1.25, -3.226), (-0.972, -1.524, -3.227), (1.0, 1.964, -2.892), (-1.0, 1.451, -3.021), (-0.972, 1.451, -3.021), (-0.8881, 2.027, -2.876), (-0.6075, 2.027, -2.876), (-0.9313, 2.018, -2.878), (0.01035, -1.615, -3.229), (0.01035, -1.599, -3.227), (0.6256, -1.626, -3.229), (0.8984, -1.628, -3.229), (0.8984, -1.612, -3.227), (0.01035, 2.027, -2.876), (-0.972, -0.8086, -3.215), (-0.972, 0.8628, -3.118), (-1.176, 1.458, -3.014), (0.9746, 0.6944, -3.13), (-0.972, -0.3679, -3.198), (-0.972, 0.6944, -3.13), (0.9746, 1.804, -2.932), (0.9746, 0.8627, -3.118), (-0.6075, -1.586, -3.228), (-0.9201, -1.568, -3.227), (-0.9503, -1.561, -3.227), (0.9746, -1.452, -3.226), (-0.972, -1.419, -3.226), (0.9549, -1.597, -3.227), (-0.972, 1.804, -2.932), (1.201, 1.451, -3.021), (0.6256, -1.61, -3.227), (-1.0, -1.23, -3.226), (-1.0, -1.418, -3.226), (-0.972, -1.572, -3.229), (-1.105, -1.237, -3.227), (-0.972, -1.644, -3.229), (1.0, -0.3703, -3.198), (1.146, -0.3703, -3.198), (-0.2986, 1.45, -2.911), (-0.2986, -1.228, -0.3734), (-0.2986, 1.963, -2.782), (-0.2986, -0.001252, -3.071), (-0.2986, -1.599, -2.35), (-0.2986, -1.496, -0.6964), (-0.2554, -0.6143, 1.12), (-0.2406, 0.005716, 1.625), (-0.2986, -0.9971, -0.1869), (-0.2986, 1.256, -0.04092), (-0.2986, -1.242, -3.116), (-0.2986, 2.026, -2.766), (-0.2986, -1.546, -3.116), (-0.2986, 1.774, -0.3616), (-0.2986, 1.981, -2.126), (-0.2986, 1.0, 0.1007), (-0.2355, 1.913, -1.165), (-0.2986, -1.567, -1.208), (-0.2554, 0.6286, 1.237), (-0.295, -0.9657, -0.08664), (-0.2443, 0.4163, 1.528), (-0.2443, -0.3948, 1.499), (-0.2986, 1.098, -0.002991), (-0.2986, -1.052, -0.22), (-0.2986, 1.882, -0.8319), (-0.2986, -1.527, -0.8445), (-0.2986, 0.8622, -3.008), (-0.2986, -0.8122, -3.105), (-0.2986, 2.01, -2.77), (-0.2986, -1.593, -3.117), (-0.2986, -1.438, -3.116), (-0.2986, 1.593, -0.2145), (-0.2986, -1.447, -0.5927), (-0.2986, 1.803, -2.822), (-0.2986, -1.587, -1.705), (-0.2425, -0.1579, 1.562), (-0.2986, -0.3701, -3.088), (-0.2436, 0.3362, 1.547), (-0.2986, 0.6938, -3.02), (-0.2986, -1.608, -3.229), (-0.2986, 2.027, -2.876), (-0.2986, -1.593, -3.227), (0.3179, 1.45, -2.911), (0.3179, -1.228, -0.3729), (0.3179, 1.963, -2.782), (0.3179, -0.001272, -3.071), (0.3179, -1.606, -2.35), (0.3179, -1.496, -0.6962), (0.2719, -0.6143, 1.12), (0.2562, 0.005716, 1.625), (0.3179, -0.997, -0.1865), (0.3179, 1.256, -0.04092), (0.3179, -1.249, -3.116), (0.3179, 2.026, -2.766), (0.3179, -1.558, -3.116), (0.3179, 1.774, -0.3616), (0.3179, 1.981, -2.126), (0.3179, 1.0, 0.1007), (0.2484, 1.913, -1.165), (0.3179, -1.568, -1.208), (0.2719, 0.6286, 1.237), (0.3141, -0.9657, -0.08629), (0.2601, 0.4163, 1.528), (0.2601, -0.3948, 1.499), (0.3179, 1.098, -0.002991), (0.3179, -1.052, -0.2196), (0.3179, 1.882, -0.8319), (0.3179, -1.528, -0.8444), (0.3179, 0.8622, -3.008), (0.3179, -0.8137, -3.105), (0.3179, 2.01, -2.77), (0.3179, -1.605, -3.117), (0.3179, -1.449, -3.116), (0.3179, 1.593, -0.2145), (0.3179, -1.447, -0.5924), (0.3179, 1.803, -2.822), (0.3179, -1.59, -1.705), (0.2582, -0.1579, 1.562), (0.3179, -0.3709, -3.088), (0.2594, 0.3362, 1.547), (0.3179, 0.6938, -3.02), (0.3179, -1.621, -3.229), (0.3179, 2.027, -2.876), (0.3179, -1.605, -3.227), (0.3179, -1.693, -3.229), (-0.1441, -1.447, -0.5922), (-0.1441, 1.803, -2.822), (-0.1441, -1.588, -1.705), (-0.1441, 0.6938, -3.02), (-0.1441, 1.45, -2.911), (-0.1441, -1.228, -0.3725), (-0.1441, 1.963, -2.782), (-0.1441, -0.001266, -3.071), (-0.1441, -1.601, -2.35), (-0.1441, -1.496, -0.6961), (-0.1441, 1.256, -0.04092), (-0.1441, -1.244, -3.116), (-0.1441, 2.026, -2.766), (-0.1441, -1.549, -3.116), (-0.1441, 1.774, -0.3616), (-0.1441, 1.981, -2.126), (-0.1441, 1.0, 0.1007), (-0.1126, 1.913, -1.165), (-0.1441, -1.567, -1.208), (-0.1441, 1.098, -0.002991), (-0.1441, -1.052, -0.2188), (-0.1441, 1.882, -0.8319), (-0.1441, -1.527, -0.8444), (-0.1441, 0.8622, -3.008), (-0.1441, -0.8126, -3.105), (-0.1441, 2.01, -2.77), (-0.1441, -1.597, -3.117), (-0.1441, -1.441, -3.116), (-0.1441, 1.593, -0.2145), (-0.1441, -0.3703, -3.088), (-0.1441, -1.612, -3.229), (-0.1441, 2.027, -2.876), (-0.1441, -1.596, -3.227), (0.1641, 1.098, -0.002991), (0.1641, -1.052, -0.2187), (0.1641, 1.882, -0.8319), (0.1641, -1.527, -0.8443), (0.1641, 0.8622, -3.008), (0.1641, -0.8134, -3.105), (0.1641, 2.01, -2.77), (0.1641, -1.603, -3.117), (0.1641, -1.447, -3.116), (0.1641, 1.593, -0.2145), (0.1641, -0.3707, -3.088), (0.1641, -1.602, -3.227), (0.1641, 1.45, -2.911), (0.1641, -1.228, -0.3723), (0.1641, 1.963, -2.782), (0.1641, -0.001276, -3.071), (0.1641, -1.605, -2.35), (0.1641, -1.496, -0.696), (0.1641, 1.256, -0.04092), (0.1641, -1.247, -3.116), (0.1641, 2.026, -2.766), (0.1641, -1.555, -3.116), (0.1641, 1.774, -0.3616), (0.1641, 1.981, -2.126), (0.1641, 1.0, 0.1007), (0.1294, 1.913, -1.165), (0.1641, -1.568, -1.208), (0.1641, -1.447, -0.5921), (0.1641, 1.803, -2.822), (0.1641, -1.589, -1.705), (0.1641, 0.6938, -3.02), (0.1641, -1.618, -3.229), (0.1641, 2.027, -2.876), (-0.1441, -1.601, -2.166), (-0.2986, -1.599, -2.166), (0.1641, -1.605, -2.166), (0.3179, -1.606, -2.166), (-0.1441, -1.612, -3.361), (-0.2986, -1.608, -3.361), (0.3179, -1.693, -3.36), (0.1641, -1.618, -3.36), (0.3179, -1.621, -3.36)], [], [(0, 194, 312, 94), (429, 450, 275, 107), (426, 425, 416, 417), (0, 105, 316, 194), (771, 799, 313, 100), (807, 451, 280, 791), (770, 754, 279, 452), (734, 101, 314, 762), (772, 805, 359, 93), (772, 93, 277, 790), (735, 753, 278, 95), (735, 95, 360, 768), (3, 271, 364, 264), (3, 264, 314, 101), (431, 452, 279, 97), (431, 97, 361, 466), (736, 767, 361, 97), (736, 97, 279, 754), (773, 791, 280, 98), (773, 98, 362, 804), (5, 269, 363, 263), (5, 263, 311, 92), (432, 449, 276, 262), (432, 262, 362, 465), (6, 190, 324, 175), (473, 423, 410, 467), (433, 126, 292, 455), (6, 123, 318, 190), (7, 227, 329, 197), (7, 197, 273, 109), (7, 109, 281, 201), (7, 201, 333, 227), (774, 109, 273, 788), (737, 751, 274, 108), (737, 108, 282, 755), (774, 792, 281, 109), (738, 107, 275, 752), (775, 789, 276, 110), (775, 110, 283, 793), (738, 756, 284, 107), (459, 137, 829, 867), (10, 141, 299, 135), (10, 135, 309, 165), (776, 230, 345, 803), (739, 766, 344, 229), (739, 229, 286, 757), (776, 794, 285, 230), (740, 113, 343, 765), (777, 802, 346, 116), (777, 116, 287, 795), (740, 758, 288, 113), (20, 236, 721, 720), (13, 147, 288, 111), (137, 322, 866, 829), (309, 158, 848, 872), (14, 226, 358, 545, 539, 542, 256), (14, 256, 347, 232), (15, 255, 354, 239), (304, 717, 875, 878), (15, 232, 347, 255), (16, 225, 342, 210), (16, 210, 307, 156), (16, 156, 289, 203), (16, 203, 335, 225), (17, 254, 353, 238), (17, 238, 308, 157), (17, 157, 290, 233), (17, 233, 348, 254), (18, 186, 355, 253), (434, 464, 349, 124), (19, 252, 352, 237), (19, 237, 303, 146), (19, 146, 291, 125), (19, 125, 350, 252), (20, 251, 351, 236), (147, 13, 717, 718), (153, 31, 725, 719), (20, 124, 349, 251), (741, 111, 288, 758), (778, 795, 287, 112), (294, 136, 832, 865), (779, 131, 319, 798), (742, 761, 320, 132), (769, 457, 297, 760), (806, 797, 296, 456), (22, 184, 325, 176), (436, 462, 309, 135), (436, 135, 299, 458), (22, 134, 321, 184), (23, 224, 341, 209), (23, 209, 305, 148), (23, 148, 300, 208), (23, 208, 340, 224), (158, 296, 859, 848), (726, 727, 732, 733), (136, 310, 864, 832), (24, 120, 285, 142), (33, 143, 840, 846), (10, 165, 811, 809), (160, 33, 846, 833), (780, 142, 285, 794), (743, 757, 286, 144), (743, 144, 295, 759), (719, 725, 821, 876), (141, 10, 809, 810), (37, 120, 525, 526), (26, 143, 298, 207), (26, 207, 339, 223), (27, 144, 286, 128), (296, 797, 863, 859), (133, 760, 862, 824), (27, 138, 295, 144), (28, 222, 338, 206), (28, 206, 295, 138), (28, 138, 305, 209), (28, 209, 341, 222), (29, 250, 343, 113), (29, 113, 288, 147), (236, 29, 724, 721), (29, 236, 351, 250), (30, 249, 344, 114), (30, 114, 282, 127), (30, 127, 303, 237), (30, 237, 352, 249), (13, 153, 719, 717), (124, 20, 720, 723), (893, 182, 850, 922), (32, 180, 316, 105), (422, 419, 411, 415), (420, 421, 413, 412), (32, 175, 324, 180), (33, 160, 310, 159), (33, 159, 298, 143), (34, 179, 319, 131), (437, 456, 296, 158), (437, 158, 309, 462), (34, 176, 325, 179), (35, 248, 346, 231), (35, 231, 283, 122), (35, 122, 308, 238), (35, 238, 353, 248), (36, 221, 333, 201), (36, 201, 281, 121), (36, 121, 307, 210), (36, 210, 342, 221), (37, 247, 345, 230), (37, 230, 285, 120), (993, 173, 853, 999), (37, 239, 354, 247), (38, 112, 287, 155), (953, 340, 874, 965), (1020, 64, 857, 1032), (438, 122, 283, 453), (39, 104, 315, 178), (39, 178, 326, 163), (438, 461, 308, 122), (924, 220, 337, 950), (882, 908, 319, 179), (882, 179, 325, 915), (924, 957, 328, 220), (925, 219, 334, 947), (883, 905, 316, 180), (883, 180, 324, 914), (925, 956, 327, 219), (439, 149, 297, 457), (42, 132, 320, 181), (42, 181, 323, 150), (439, 460, 306, 149), (111, 741, 825, 815), (43, 182, 321, 134), (440, 458, 299, 141), (808, 743, 880, 881), (31, 153, 817, 820), (441, 139, 306, 460), (44, 150, 323, 183), (44, 183, 322, 137), (441, 459, 301, 139), (926, 218, 328, 957), (884, 915, 325, 184), (884, 184, 321, 910), (926, 952, 339, 218), (962, 950, 337, 801), (960, 764, 338, 951), (918, 909, 320, 761), (920, 798, 319, 908), (928, 216, 357, 958), (886, 916, 355, 186), (124, 293, 730, 722), (442, 157, 308, 461), (48, 163, 326, 187), (48, 187, 317, 117), (442, 454, 290, 157), (443, 119, 348, 463), (49, 245, 552, 550, 556, 356, 188), (444, 110, 276, 449), (50, 92, 311, 189), (50, 189, 315, 104), (444, 453, 283, 110), (929, 215, 327, 956), (887, 914, 324, 190), (887, 190, 318, 907), (929, 949, 336, 215), (930, 265, 332, 945), (888, 903, 314, 264), (961, 800, 331, 944), (919, 902, 313, 799), (917, 762, 314, 903), (959, 945, 332, 763), (932, 211, 330, 943), (890, 901, 312, 194), (890, 194, 316, 905), (932, 947, 334, 211), (495, 494, 386, 387), (52, 198, 330, 211), (52, 211, 334, 202), (492, 493, 377, 378), (782, 790, 277, 199), (782, 199, 331, 800), (745, 763, 332, 200), (745, 200, 278, 753), (54, 268, 360, 95), (54, 95, 278, 200), (54, 200, 332, 265), (54, 265, 365, 268), (55, 267, 359, 259), (55, 259, 273, 197), (55, 197, 329, 266), (55, 266, 366, 267), (487, 492, 378, 385), (56, 154, 327, 215), (56, 215, 336, 204), (56, 204, 291, 146), (57, 235, 350, 244), (57, 244, 357, 216), (783, 205, 294, 796), (746, 759, 295, 206), (746, 206, 338, 764), (783, 801, 337, 205), (59, 159, 310, 161), (59, 161, 328, 218), (59, 218, 339, 207), (59, 207, 298, 159), (727, 723, 731, 732), (717, 719, 876, 875), (778, 112, 823, 813), (127, 282, 372, 370), (60, 202, 334, 219), (60, 219, 327, 154), (489, 486, 373, 374), (61, 136, 294, 205), (61, 205, 337, 220), (61, 220, 328, 161), (61, 161, 310, 136), (891, 178, 315, 904), (933, 946, 333, 221), (933, 221, 342, 955), (891, 913, 326, 178), (892, 181, 320, 909), (934, 951, 338, 222), (934, 222, 341, 954), (892, 912, 323, 181), (130, 796, 861, 839), (935, 223, 339, 952), (893, 910, 321, 182), (894, 183, 323, 912), (936, 954, 341, 224), (936, 224, 340, 953), (894, 911, 322, 183), (895, 187, 326, 913), (937, 955, 342, 225), (937, 225, 335, 948), (895, 906, 317, 187), (243, 538, 358, 535, 671, 583, 597, 532), (69, 1025, 940, 243, 532, 591, 577, 531), (939, 227, 333, 946), (897, 904, 315, 189), (898, 241, 317, 906), (940, 948, 335, 243), (241, 898, 984, 69, 531, 579, 602, 608, 533), (188, 356, 534, 658, 580, 645, 530), (70, 125, 291, 204), (70, 204, 336, 242), (70, 242, 357, 244), (70, 244, 350, 125), (445, 233, 290, 454), (71, 117, 317, 241, 555, 547, 553), (557, 549, 356, 556), (445, 463, 348, 233), (941, 242, 336, 949), (899, 907, 318, 240), (899, 240, 355, 916), (941, 958, 357, 242), (73, 121, 281, 115), (73, 115, 345, 247), (73, 247, 354, 164), (73, 164, 307, 121), (74, 155, 287, 116), (74, 116, 346, 248), (74, 248, 353, 162), (75, 128, 286, 229), (75, 229, 344, 249), (75, 249, 352, 152), (76, 145, 284, 228), (76, 228, 343, 250), (76, 250, 351, 151), (76, 151, 302, 145), (77, 126, 302, 151), (77, 151, 351, 251), (77, 251, 349, 234), (77, 234, 292, 126), (440, 141, 810, 851), (78, 152, 352, 252), (78, 252, 350, 235), (79, 240, 318, 123), (446, 455, 292, 234), (446, 234, 349, 464), (79, 253, 355, 240), (38, 155, 523, 522), (80, 162, 353, 254), (80, 254, 348, 119), (743, 25, 838, 880), (81, 156, 307, 164), (81, 164, 354, 255), (81, 255, 347, 118), (81, 118, 289, 156), (82, 541, 537, 544, 243, 335, 203), (82, 203, 289, 118), (82, 118, 347, 256, 536), (546, 545, 358, 538), (747, 228, 284, 756), (784, 793, 283, 231), (784, 231, 346, 802), (747, 765, 343, 228), (785, 115, 281, 792), (748, 755, 282, 114), (748, 114, 344, 766), (785, 803, 345, 115), (85, 199, 277, 93), (85, 93, 359, 267), (85, 267, 366, 214), (85, 214, 331, 199), (385, 378, 399, 405), (86, 260, 360, 268), (86, 268, 365, 213), (86, 213, 330, 198), (942, 944, 331, 214), (900, 191, 313, 902), (87, 100, 313, 191), (87, 191, 363, 269), (447, 465, 362, 98), (447, 98, 280, 451), (749, 752, 275, 261), (749, 261, 361, 767), (786, 804, 362, 262), (786, 262, 276, 789), (89, 94, 312, 192), (89, 192, 364, 271), (448, 466, 361, 261), (448, 261, 275, 450), (787, 788, 273, 259), (787, 259, 359, 805), (750, 768, 360, 260), (750, 260, 274, 751), (491, 487, 385, 384), (375, 380, 401, 396), (60, 154, 369, 367), (490, 491, 384, 380), (202, 60, 367, 368), (303, 127, 370, 371), (489, 374, 394, 503), (380, 384, 404, 401), (504, 274, 392, 510), (388, 381, 402, 408), (377, 379, 400, 398), (260, 86, 389, 390), (378, 377, 398, 399), (486, 496, 375, 373), (496, 490, 380, 375), (498, 497, 376, 381), (499, 495, 387, 383), (500, 499, 383, 379), (494, 501, 388, 386), (497, 488, 382, 376), (493, 500, 379, 377), (501, 498, 381, 388), (389, 391, 392, 390), (502, 503, 394, 393), (395, 397, 393, 394), (395, 396, 402, 397), (398, 400, 403, 399), (402, 396, 401, 408), (404, 406, 408, 401), (404, 405, 407, 406), (399, 403, 407, 405), (384, 385, 405, 404), (381, 376, 397, 402), (383, 387, 407, 403), (86, 198, 391, 389), (376, 382, 393, 397), (374, 373, 395, 394), (387, 386, 406, 407), (379, 383, 403, 400), (373, 375, 396, 395), (386, 388, 408, 406), (274, 260, 390, 392), (467, 410, 417, 470), (468, 471, 418, 414), (469, 470, 417, 416), (469, 416, 418, 471), (472, 420, 412, 468), (428, 427, 414, 418), (425, 428, 418, 416), (419, 424, 409, 411), (423, 426, 417, 410), (421, 422, 415, 413), (481, 475, 422, 421), (482, 477, 426, 423), (480, 476, 424, 419), (483, 479, 428, 425), (479, 478, 427, 428), (485, 474, 420, 472), (474, 481, 421, 420), (475, 480, 419, 422), (484, 482, 423, 473), (477, 483, 425, 426), (476, 484, 473, 424), (478, 485, 472, 427), (427, 472, 468, 414), (415, 469, 471, 413), (415, 411, 470, 469), (412, 413, 471, 468), (409, 467, 470, 411), (89, 448, 450, 94), (89, 271, 466, 448), (87, 447, 451, 100), (87, 269, 465, 447), (79, 446, 464, 253), (79, 123, 455, 446), (71, 548, 245, 463, 445), (71, 445, 454, 117), (50, 104, 453, 444), (50, 444, 449, 92), (49, 443, 463, 245), (48, 117, 454, 442), (48, 442, 461, 163), (44, 137, 459, 441), (44, 441, 460, 150), (43, 134, 458, 440), (42, 150, 460, 439), (42, 439, 457, 132), (39, 163, 461, 438), (39, 438, 453, 104), (34, 437, 462, 176), (34, 131, 456, 437), (182, 43, 849, 850), (22, 436, 458, 134), (22, 176, 462, 436), (779, 806, 456, 131), (742, 132, 457, 769), (18, 253, 464, 434), (6, 433, 455, 123), (424, 473, 467, 409), (5, 432, 465, 269), (5, 92, 449, 432), (3, 431, 466, 271), (3, 101, 452, 431), (734, 770, 452, 101), (771, 100, 451, 807), (0, 94, 450, 429), (126, 433, 485, 478), (0, 429, 484, 476), (284, 145, 483, 477), (429, 107, 482, 484), (32, 105, 480, 475), (6, 175, 481, 474), (433, 6, 474, 485), (302, 126, 478, 479), (145, 302, 479, 483), (105, 0, 476, 480), (107, 284, 477, 482), (175, 32, 475, 481), (510, 521, 503, 502), (520, 507, 498, 501), (516, 509, 500, 493), (519, 504, 488, 497), (517, 520, 501, 494), (509, 508, 499, 500), (508, 506, 495, 499), (507, 519, 497, 498), (518, 505, 490, 496), (511, 518, 496, 486), (382, 488, 502, 393), (513, 489, 503, 521), (505, 514, 491, 490), (514, 512, 487, 491), (513, 511, 486, 489), (512, 515, 492, 487), (515, 516, 493, 492), (506, 517, 494, 495), (371, 370, 517, 506), (154, 56, 516, 515), (369, 154, 515, 512), (198, 52, 511, 513), (367, 369, 512, 514), (368, 367, 514, 505), (198, 513, 521, 391), (52, 202, 518, 511), (202, 368, 505, 518), (282, 108, 519, 507), (303, 371, 506, 508), (146, 303, 508, 509), (370, 372, 520, 517), (108, 274, 504, 519), (56, 146, 509, 516), (372, 282, 507, 520), (392, 391, 521, 510), (488, 504, 510, 502), (725, 31, 820, 821), (120, 24, 524, 525), (591, 532, 618, 617), (598, 606, 643, 634), (652, 607, 615, 656), (532, 597, 632, 618), (358, 226, 529, 646, 581, 659, 535), (356, 549, 241, 533, 596, 582, 670, 534), (67, 982, 896, 188, 530, 607, 601, 576, 527), (226, 938, 1023, 67, 527, 575, 590, 529), (544, 546, 538, 243), (539, 545, 573, 569), (546, 544, 572, 574), (536, 256, 542, 543), (82, 536, 543, 541), (543, 542, 568, 570), (544, 537, 567, 572), (553, 547, 559, 558), (547, 555, 566, 559), (555, 241, 549, 557), (71, 553, 554, 548), (548, 554, 552, 245), (557, 556, 560, 563), (550, 552, 564, 561), (565, 562, 561, 564), (558, 559, 562, 565), (559, 566, 563, 562), (562, 563, 560, 561), (554, 553, 558, 565), (555, 557, 563, 566), (556, 550, 561, 560), (552, 554, 565, 564), (551, 570, 571, 567), (570, 568, 569, 571), (567, 571, 574, 572), (571, 569, 573, 574), (542, 539, 569, 568), (537, 541, 551, 567), (541, 543, 570, 551), (545, 546, 574, 573), (607, 530, 616, 615), (595, 578, 586, 598), (669, 528, 585, 672), (669, 673, 584, 528), (595, 599, 587, 578), (596, 533, 620, 631), (529, 590, 613, 614), (588, 594, 711, 707), (592, 662, 704, 696), (660, 657, 693, 703), (651, 652, 714, 713), (606, 611, 641, 643), (652, 612, 712, 714), (599, 600, 593, 587), (673, 674, 592, 584), (661, 663, 700, 698), (662, 592, 636, 667), (597, 583, 625, 632), (602, 579, 630, 642), (674, 593, 637, 679), (582, 596, 631, 623), (593, 600, 638, 637), (612, 605, 710, 712), (598, 586, 604, 606), (672, 585, 603, 675), (657, 661, 698, 693), (659, 581, 622, 666), (647, 649, 708, 705), (606, 604, 610, 611), (675, 603, 609, 676), (664, 609, 701, 702), (668, 665, 624, 627), (667, 636, 626, 666), (679, 678, 626, 636), (680, 627, 624, 677), (641, 633, 623, 631), (638, 632, 625, 637), (655, 635, 622, 654), (656, 653, 621, 644), (629, 617, 638, 640), (617, 618, 632, 638), (628, 629, 640, 639), (628, 639, 634, 630), (619, 641, 631, 620), (630, 634, 643, 642), (642, 643, 641, 619), (611, 610, 633, 641), (676, 609, 627, 680), (533, 608, 619, 620), (664, 612, 644, 668), (577, 591, 617, 629), (645, 580, 621, 653), (600, 599, 640, 638), (531, 577, 629, 628), (646, 529, 614, 654), (670, 582, 623, 677), (599, 595, 639, 640), (579, 531, 628, 630), (671, 535, 626, 678), (595, 598, 634, 639), (658, 534, 624, 665), (650, 594, 635, 655), (608, 602, 642, 619), (590, 650, 655, 613), (581, 646, 654, 622), (530, 645, 653, 616), (615, 616, 653, 656), (613, 655, 654, 614), (601, 607, 652, 651), (576, 601, 651, 649), (575, 648, 650, 590), (527, 576, 649, 647), (527, 647, 648, 575), (612, 652, 656, 644), (580, 658, 665, 621), (609, 664, 668, 627), (635, 667, 666, 622), (644, 621, 665, 668), (605, 612, 664, 663), (535, 659, 666, 626), (589, 605, 663, 661), (594, 662, 667, 635), (588, 660, 662, 594), (540, 589, 661, 657), (540, 657, 660, 588), (583, 671, 678, 625), (534, 670, 677, 624), (610, 676, 680, 633), (633, 680, 677, 623), (637, 625, 678, 679), (674, 673, 691, 692), (587, 593, 685, 684), (592, 674, 679, 636), (593, 674, 692, 685), (669, 672, 683, 690), (578, 587, 684, 681), (686, 687, 689, 688), (682, 683, 687, 686), (684, 685, 692, 691), (681, 684, 691, 690), (681, 690, 683, 682), (586, 578, 681, 682), (675, 676, 689, 687), (604, 586, 682, 686), (676, 610, 688, 689), (673, 669, 690, 691), (610, 604, 686, 688), (672, 675, 687, 683), (693, 694, 695, 703), (693, 698, 697, 694), (703, 695, 696, 704), (698, 700, 699, 697), (700, 702, 701, 699), (603, 585, 697, 699), (663, 664, 702, 700), (609, 603, 699, 701), (584, 592, 696, 695), (662, 660, 703, 704), (528, 584, 695, 694), (585, 528, 694, 697), (705, 706, 707, 715), (705, 708, 709, 706), (715, 707, 711, 716), (708, 713, 710, 709), (713, 714, 712, 710), (648, 647, 705, 715), (589, 540, 706, 709), (649, 651, 713, 708), (594, 650, 716, 711), (605, 589, 709, 710), (650, 648, 715, 716), (540, 588, 707, 706), (724, 718, 129, 728), (718, 717, 304, 129), (293, 124, 723, 727), (43, 440, 851, 849), (29, 147, 718, 724), (140, 293, 727, 726), (293, 140, 729, 730), (149, 306, 870, 816), (1, 430, 770, 734), (21, 742, 769, 435), (90, 750, 751, 91), (90, 272, 768, 750), (88, 749, 767, 270), (88, 96, 752, 749), (84, 748, 766, 258), (84, 103, 755, 748), (83, 257, 765, 747), (83, 747, 756, 106), (58, 746, 764, 217), (58, 130, 759, 746), (53, 745, 753, 99), (53, 212, 763, 745), (931, 959, 763, 212), (889, 193, 762, 917), (885, 918, 761, 185), (927, 217, 764, 960), (25, 743, 759, 130), (297, 149, 816, 858), (435, 769, 760, 133), (21, 185, 761, 742), (797, 133, 824, 863), (12, 740, 765, 257), (11, 258, 766, 739), (9, 106, 756, 738), (9, 738, 752, 96), (8, 737, 755, 103), (8, 91, 751, 737), (4, 736, 754, 102), (4, 270, 767, 736), (2, 735, 768, 272), (2, 99, 753, 735), (1, 734, 762, 193), (430, 102, 754, 770), (1, 771, 807, 430), (21, 435, 806, 779), (90, 787, 805, 272), (90, 91, 788, 787), (88, 786, 789, 96), (88, 270, 804, 786), (84, 258, 803, 785), (84, 785, 792, 103), (83, 784, 802, 257), (83, 106, 793, 784), (58, 217, 801, 783), (58, 783, 796, 130), (53, 782, 800, 212), (53, 99, 790, 782), (889, 919, 799, 193), (931, 212, 800, 961), (885, 185, 798, 920), (927, 962, 801, 217), (148, 305, 869, 836), (435, 133, 797, 806), (21, 779, 798, 185), (796, 294, 865, 861), (729, 140, 819, 818), (12, 257, 802, 777), (11, 776, 803, 258), (9, 775, 793, 106), (9, 96, 789, 775), (8, 103, 792, 774), (8, 774, 788, 91), (4, 773, 804, 270), (4, 102, 791, 773), (2, 772, 790, 99), (2, 272, 805, 772), (430, 807, 791, 102), (1, 193, 799, 771), (300, 148, 836, 871), (138, 27, 843, 844), (814, 815, 858, 816), (814, 816, 870, 817), (813, 823, 859, 863), (825, 862, 858, 815), (827, 819, 868, 867), (828, 829, 866, 826), (830, 831, 865, 832), (830, 832, 864, 833), (834, 835, 871, 836), (834, 836, 869, 837), (812, 861, 865, 831), (843, 837, 869, 844), (820, 817, 870, 845), (820, 845, 868, 819), (847, 811, 872, 848), (847, 848, 859, 823), (921, 826, 866, 923), (963, 965, 874, 854), (855, 854, 874, 856), (855, 856, 871, 835), (828, 827, 867, 829), (820, 819, 877, 821), (822, 824, 862, 825), (838, 839, 861, 812), (822, 813, 863, 824), (726, 733, 879, 877), (301, 459, 867, 868), (305, 138, 844, 869), (524, 24, 830, 873), (760, 297, 858, 862), (310, 160, 833, 864), (306, 139, 845, 870), (140, 726, 877, 819), (139, 301, 868, 845), (13, 111, 815, 814), (24, 142, 831, 830), (153, 13, 814, 817), (165, 309, 872, 811), (208, 300, 871, 856), (38, 522, 860, 847), (340, 208, 856, 874), (25, 130, 839, 838), (142, 780, 812, 831), (112, 38, 847, 823), (143, 26, 841, 840), (26, 223, 842, 841), (997, 921, 923, 999), (974, 885, 920, 970), (974, 996, 918, 885), (963, 966, 1039, 1041), (985, 899, 916, 969), (985, 989, 907, 899), (984, 898, 906, 988), (983, 986, 904, 897), (981, 988, 906, 895), (981, 895, 913, 995), (980, 993, 911, 894), (980, 894, 912, 994), (979, 992, 910, 893), (978, 994, 912, 892), (978, 892, 909, 991), (977, 995, 913, 891), (977, 891, 904, 986), (976, 887, 907, 989), (976, 967, 914, 887), (975, 969, 916, 886), (970, 920, 908, 990), (996, 991, 909, 918), (973, 884, 910, 992), (973, 968, 915, 884), (972, 883, 914, 967), (972, 987, 905, 883), (971, 882, 915, 968), (971, 990, 908, 882), (322, 911, 923, 866), (979, 893, 922, 998), (1031, 1011, 965, 963), (1015, 1030, 962, 927), (1015, 927, 960, 1010), (928, 1016, 1035, 1036), (1026, 1029, 958, 941), (1026, 941, 949, 1003), (1025, 1002, 948, 940), (1024, 939, 946, 1000), (1022, 937, 948, 1002), (1022, 1009, 955, 937), (1021, 936, 953, 1007), (1021, 1008, 954, 936), (1020, 935, 952, 1006), (1019, 934, 954, 1008), (1019, 1005, 951, 934), (1018, 933, 955, 1009), (1018, 1000, 946, 933), (1017, 1003, 949, 929), (1017, 929, 956, 1027), (1016, 928, 958, 1029), (1010, 960, 951, 1005), (1030, 1004, 950, 962), (1014, 1006, 952, 926), (1014, 926, 957, 1028), (1013, 1027, 956, 925), (1013, 925, 947, 1001), (1012, 1028, 957, 924), (1012, 924, 950, 1004), (223, 935, 964, 842), (1007, 953, 965, 1011), (64, 979, 998, 857), (40, 170, 990, 971), (40, 971, 968, 196), (41, 167, 987, 972), (41, 972, 967, 195), (45, 196, 968, 973), (45, 973, 992, 172), (744, 171, 991, 996), (781, 970, 990, 170), (47, 246, 969, 975), (51, 195, 967, 976), (51, 976, 989, 169), (62, 977, 986, 166), (62, 177, 995, 977), (63, 978, 991, 171), (63, 174, 994, 978), (64, 172, 992, 979), (65, 980, 994, 174), (65, 173, 993, 980), (66, 981, 995, 177), (66, 168, 988, 981), (68, 166, 986, 983), (69, 984, 988, 168), (72, 169, 989, 985), (72, 985, 969, 246), (46, 744, 996, 974), (46, 974, 970, 781), (852, 997, 999, 853), (911, 993, 999, 923), (173, 1007, 1011, 853), (40, 1012, 1004, 170), (40, 196, 1028, 1012), (41, 1013, 1001, 167), (41, 195, 1027, 1013), (45, 1014, 1028, 196), (45, 172, 1006, 1014), (781, 170, 1004, 1030), (744, 1010, 1005, 171), (47, 1016, 1029, 246), (51, 1017, 1027, 195), (51, 169, 1003, 1017), (62, 166, 1000, 1018), (62, 1018, 1009, 177), (63, 171, 1005, 1019), (63, 1019, 1008, 174), (64, 1020, 1006, 172), (65, 174, 1008, 1021), (65, 1021, 1007, 173), (66, 177, 1009, 1022), (66, 1022, 1002, 168), (68, 1024, 1000, 166), (69, 168, 1002, 1025), (72, 1026, 1003, 169), (72, 246, 1029, 1026), (46, 1015, 1010, 744), (46, 781, 1030, 1015), (852, 853, 1011, 1031), (935, 1020, 1032, 964), (975, 886, 1034, 1033), (921, 997, 1037, 1038), (1031, 963, 1041, 1040)])
me_cube.materials.append(mat_autolack)
me_cube.use_remesh_preserve_volume = False
me_cube.use_remesh_preserve_attributes = False
me_cube.use_mirror_vertex_groups = False
me_cube.update()
me_plane_002 = bpy.data.meshes.new('Plane.002')
me_plane_002.from_pydata([(-1.0, -1.0, 0.0), (1.0, -1.0, 0.0), (-1.0, 1.0, 0.0), (1.0, 1.0, 0.0)], [], [(0, 1, 3, 2)])
me_plane_002.materials.append(mat_material_001)
me_plane_002.use_remesh_preserve_volume = False
me_plane_002.use_remesh_preserve_attributes = False
me_plane_002.use_mirror_vertex_groups = False
me_plane_002.update()
me_plane_001 = bpy.data.meshes.new('Plane.001')
me_plane_001.from_pydata([(-1.0, -1.0, 0.0), (1.0, -1.0, 0.0), (-1.0, 1.0, 0.0), (1.0, 1.0, 0.0)], [], [(0, 1, 3, 2)])
me_plane_001.use_remesh_preserve_volume = False
me_plane_001.use_remesh_preserve_attributes = False
me_plane_001.use_mirror_vertex_groups = False
me_plane_001.update()
me_plane = bpy.data.meshes.new('Plane')
me_plane.from_pydata([(-1.0, -1.0, 0.0), (1.0, -1.0, 0.0), (-1.0, 1.0, 0.0), (1.0, 1.0, 0.0)], [], [(0, 1, 3, 2)])
me_plane.materials.append(mat_material_001)
me_plane.use_remesh_preserve_volume = False
me_plane.use_remesh_preserve_attributes = False
me_plane.use_mirror_vertex_groups = False
me_plane.update()
me_cube_004 = bpy.data.meshes.new('Cube.004')
me_cube_004.from_pydata([(0.008847, -0.6143, 1.12), (0.008336, 0.005717, 1.625), (0.01034, -0.997, -0.1844), (0.008848, 0.6287, 1.237), (0.01022, -0.9657, -0.08447), (0.008464, 0.4163, 1.528), (0.008463, -0.3948, 1.499), (0.01034, -1.052, -0.2177), (0.0084, -0.1579, 1.562), (0.008439, 0.3362, 1.547), (-0.2554, -0.6143, 1.12), (-0.2406, 0.005716, 1.625), (-0.2986, -0.9971, -0.1869), (-0.2554, 0.6286, 1.237), (-0.295, -0.9657, -0.08664), (-0.2443, 0.4163, 1.528), (-0.2443, -0.3948, 1.499), (-0.2986, -1.052, -0.22), (-0.2425, -0.1579, 1.562), (-0.2436, 0.3362, 1.547), (0.2719, -0.6143, 1.12), (0.2562, 0.005716, 1.625), (0.3179, -0.997, -0.1865), (0.2719, 0.6286, 1.237), (0.3141, -0.9657, -0.08629), (0.2601, 0.4163, 1.528), (0.2601, -0.3948, 1.499), (0.3179, -1.052, -0.2196), (0.2582, -0.1579, 1.562), (0.2594, 0.3362, 1.547), (-0.117, -0.1579, 1.562), (-0.1233, -0.6143, 1.12), (-0.1161, 0.005717, 1.625), (-0.1441, -0.997, -0.1856), (-0.1233, 0.6286, 1.237), (-0.1424, -0.9657, -0.08556), (-0.1179, 0.4163, 1.528), (-0.1179, -0.3948, 1.499), (-0.1441, -1.052, -0.2188), (-0.1176, 0.3362, 1.547), (0.1622, -0.9657, -0.08538), (0.1343, 0.4163, 1.528), (0.1343, -0.3948, 1.499), (0.1641, -1.052, -0.2187), (0.1339, 0.3362, 1.547), (0.1404, -0.6143, 1.12), (0.1323, 0.005717, 1.625), (0.1641, -0.997, -0.1854), (0.1404, 0.6286, 1.237), (0.1333, -0.1579, 1.562)], [], [(32, 39, 19, 11), (32, 11, 18, 30), (34, 13, 15, 36), (33, 12, 17, 38), (33, 35, 14, 12), (30, 18, 16, 37), (39, 36, 15, 19), (31, 37, 16, 10), (46, 21, 29, 44), (46, 49, 28, 21), (48, 41, 25, 23), (47, 43, 27, 22), (47, 22, 24, 40), (49, 42, 26, 28), (44, 29, 25, 41), (45, 20, 26, 42), (0, 6, 37, 31), (9, 5, 36, 39), (8, 30, 37, 6), (2, 4, 35, 33), (2, 33, 38, 7), (3, 34, 36, 5), (1, 32, 30, 8), (1, 9, 39, 32), (0, 45, 42, 6), (9, 44, 41, 5), (8, 6, 42, 49), (2, 47, 40, 4), (2, 7, 43, 47), (3, 5, 41, 48), (1, 8, 49, 46), (1, 46, 44, 9)])
me_cube_004.materials.append(mat_material_004)
me_cube_004.use_remesh_preserve_volume = False
me_cube_004.use_remesh_preserve_attributes = False
me_cube_004.use_mirror_vertex_groups = False
me_cube_004.update()
me_cube_003 = bpy.data.meshes.new('Cube.003')
me_cube_003.from_pydata([(1.0, -0.000784, -2.074), (-1.0, -0.0006916, -2.077), (0.8984, 1.981, -2.126), (1.0, 1.921, -2.117), (-0.8881, -1.59, -2.35), (1.0, -1.25, -3.116), (1.0, 1.43, -2.046), (0.01034, -1.603, -2.35), (-0.8881, 1.981, -2.126), (0.8984, -1.61, -2.349), (0.01034, 1.981, -2.126), (-1.0, 1.43, -2.046), (1.0, -1.245, -2.217), (1.0, -1.548, -2.345), (-1.0, 1.921, -2.117), (1.201, 1.953, -2.616), (-0.972, 1.966, -2.123), (1.163, -1.256, -2.886), (-0.972, -1.572, -2.346), (1.0, -1.249, -2.888), (-1.105, -1.238, -2.889), (1.0, -1.443, -2.299), (-1.0, 1.445, -2.695), (-1.0, 1.768, -2.095), (1.201, 1.768, -2.095), (1.163, -1.257, -3.114), (-0.6075, -1.596, -2.35), (-0.6075, 1.981, -2.126), (1.163, -1.459, -3.114), (0.6256, -1.609, -2.349), (0.6256, 1.981, -2.126), (0.9746, 1.966, -2.123), (0.9746, -1.594, -2.347), (1.0, 1.768, -2.095), (1.201, 1.921, -2.117), (-1.105, -1.237, -3.117), (1.147, 2.075, -2.606), (1.138, -1.617, -3.117), (1.176, 1.986, -2.123), (1.163, -1.565, -2.911), (-0.9313, -1.581, -2.348), (-0.9313, 1.973, -2.125), (1.147, 2.041, -2.126), (1.163, -1.568, -3.116), (-1.176, 1.97, -2.775), (-1.176, 1.959, -2.608), (-1.172, 2.017, -2.763), (-1.176, 1.81, -2.815), (-1.176, 1.457, -2.904), (-1.176, 1.452, -2.688), (-1.176, 1.437, -2.039), (-1.176, 1.775, -2.088), (-1.176, 1.928, -2.11), (-1.172, 1.973, -2.116), (-1.172, 2.006, -2.601), (-1.176, 1.802, -2.633), (-0.972, 2.054, -2.123), (-1.126, 2.028, -2.116), (0.8984, 2.069, -2.126), (0.8984, 2.103, -2.606), (0.6256, 2.069, -2.126), (0.8984, 2.114, -2.766), (0.6256, 2.114, -2.766), (-0.8881, 2.114, -2.766), (-0.8881, 2.103, -2.606), (-0.6075, 2.114, -2.766), (-0.9313, 2.106, -2.768), (-0.972, 2.098, -2.77), (-0.8881, 2.069, -2.126), (-0.6075, 2.069, -2.126), (-0.9313, 2.061, -2.125), (0.01034, 2.114, -2.766), (0.01034, 2.103, -2.606), (0.01034, 2.069, -2.126), (-0.6075, 2.103, -2.606), (-0.9313, 2.095, -2.607), (-0.972, 2.087, -2.608), (-1.126, 2.072, -2.763), (0.6256, 2.103, -2.606), (-1.126, 2.061, -2.601), (1.201, 1.45, -2.911), (1.201, 1.445, -2.695), (1.201, 1.803, -2.822), (1.147, 2.086, -2.766), (1.176, 2.031, -2.77), (1.201, 1.963, -2.782), (1.201, 1.43, -2.046), (1.099, 2.069, -2.126), (1.201, 1.795, -2.64), (1.099, 2.103, -2.606), (1.176, 2.02, -2.608), (1.099, 2.114, -2.766), (-1.0, -1.527, -2.342), (-1.0, -1.424, -2.294), (-0.972, -1.644, -2.346), (-0.972, -1.572, -2.346), (-1.0, -1.234, -2.216), (-0.9313, -1.653, -2.348), (-1.105, -1.425, -3.117), (-1.105, -1.533, -2.342), (-1.105, -1.43, -2.294), (-1.105, -1.53, -2.912), (-1.077, -1.579, -2.346), (-1.105, -1.241, -2.217), (-1.105, -1.529, -3.118), (-1.077, -1.579, -3.119), (-1.077, -1.579, -2.914), (-1.105, -1.426, -2.901), (-0.8881, -1.662, -2.35), (-0.8881, -1.664, -2.916), (-0.6075, -1.668, -2.35), (-0.8881, -1.665, -3.12), (-0.9313, -1.654, -3.119), (-0.972, -1.644, -3.119), (-0.6075, -1.674, -3.12), (0.01034, -1.688, -3.119), (0.01034, -1.685, -2.915), (0.6256, -1.699, -3.119), (0.01034, -1.675, -2.35), (0.6256, -1.682, -2.349), (0.8984, -1.682, -2.349), (0.8984, -1.696, -2.915), (0.9629, -1.68, -2.347), (0.8984, -1.7, -3.119), (0.9629, -1.696, -3.119), (-0.6075, -1.673, -2.916), (-0.9313, -1.654, -2.915), (-0.972, -1.644, -2.913), (0.9629, -1.692, -2.914), (0.6256, -1.695, -2.915), (-0.972, -1.644, -2.346), (-0.972, -1.644, -2.913), (-0.972, -1.644, -3.119), (-1.032, -1.619, -2.914), (-1.032, -1.619, -2.346), (-1.032, -1.619, -3.119), (1.163, -1.252, -2.215), (1.163, -1.45, -2.297), (1.163, -1.556, -2.343), (1.138, -1.601, -2.345), (1.163, -1.457, -2.901), (1.138, -1.613, -2.912), (1.055, -1.685, -2.912), (1.055, -1.673, -2.345), (1.055, -1.689, -3.117), (1.0, -0.3699, -2.113), (-1.0, -0.3684, -2.116), (-1.0, -0.3682, -3.088), (1.0, -0.3708, -3.088), (1.0, -0.3706, -2.844), (-1.0, -0.3683, -2.845), (1.0, 0.69, -2.032), (-1.0, 0.6901, -2.033), (-1.0, 0.694, -3.02), (1.0, 0.6939, -3.02), (1.0, 0.6929, -2.773), (-1.0, 0.693, -2.773), (1.146, -0.000784, -2.074), (1.146, -0.001016, -2.822), (1.146, -0.001093, -3.071), (1.146, 0.6929, -2.773), (1.146, -0.3699, -2.113), (1.146, -0.3708, -3.088), (1.146, -0.3706, -2.844), (1.146, 0.69, -2.032), (1.146, 0.6939, -3.02), (-1.19, -0.0006915, -2.077), (-1.19, -0.0008545, -2.822), (-1.19, -0.0009088, -3.071), (-1.19, -0.3683, -2.845), (-1.19, -0.3684, -2.116), (-1.19, -0.3682, -3.088), (-1.19, 0.6901, -2.033), (-1.19, 0.694, -3.02), (-1.19, 0.693, -2.773), (-1.0, 1.964, -2.892), (-0.972, 2.011, -2.88), (-1.0, 1.804, -2.932), (1.146, 0.6944, -3.13), (1.0, 0.6944, -3.13), (-1.19, 0.6945, -3.13), (-1.0, 0.6945, -3.13), (-0.972, -1.644, -3.229), (-0.972, -1.572, -3.229), (-1.0, -1.522, -3.228), (-1.0, -0.0004136, -3.181), (-1.19, -0.0004136, -3.181), (-1.0, -0.3677, -3.198), (-0.6075, -1.674, -3.23), (-0.6075, -1.602, -3.23), (-0.9313, -1.582, -3.229), (-0.8881, -1.593, -3.23), (1.0, 1.451, -3.021), (1.0, 1.804, -2.932), (1.163, -1.568, -3.226), (1.0, -1.561, -3.228), (0.9746, -1.609, -3.229), (1.0, -1.451, -3.226), (1.0, -0.0005983, -3.181), (1.176, 2.031, -2.88), (0.9746, 2.011, -2.88), (0.8984, 2.027, -2.876), (0.6256, 2.027, -2.876), (1.0, -1.249, -3.226), (1.0, 1.964, -2.892), (-1.0, 1.451, -3.021), (-0.8881, 2.027, -2.876), (-0.6075, 2.027, -2.876), (-0.9313, 2.018, -2.878), (0.01035, -1.615, -3.229), (0.01035, -1.687, -3.229), (0.6256, -1.626, -3.229), (0.8984, -1.628, -3.229), (0.01035, 2.027, -2.876), (-0.6075, 2.114, -2.876), (1.163, -1.458, -3.224), (-1.126, 2.073, -2.873), (-1.172, 2.018, -2.873), (-1.176, 1.458, -3.014), (1.147, 2.087, -2.876), (0.8984, 2.114, -2.876), (1.099, 2.114, -2.876), (1.055, -1.688, -3.227), (0.9629, -1.696, -3.229), (1.138, -1.616, -3.227), (1.201, 1.964, -2.892), (1.201, 1.451, -3.021), (-1.176, 1.971, -2.885), (-0.8881, 2.114, -2.876), (1.163, -1.257, -3.224), (0.6256, 2.114, -2.876), (0.01035, 2.114, -2.876), (1.201, 1.804, -2.932), (0.8984, -1.7, -3.229), (-0.9313, -1.654, -3.229), (-0.9313, 2.106, -2.878), (-0.8881, -1.665, -3.23), (-1.032, -1.618, -3.229), (-1.077, -1.578, -3.229), (-1.176, 1.811, -2.925), (-0.972, 2.099, -2.88), (-1.0, -1.23, -3.226), (-1.0, -1.418, -3.226), (-1.105, -1.529, -3.228), (-1.105, -1.424, -3.227), (-0.972, -1.572, -3.229), (-1.105, -1.237, -3.227), (-0.972, -1.644, -3.229), (0.6256, -1.698, -3.229), (1.0, -0.3703, -3.198), (1.146, -0.0005983, -3.181), (1.146, -0.3703, -3.198), (-1.19, -0.3677, -3.198), (-0.2986, -1.599, -2.35), (-0.2986, 1.981, -2.126), (-0.2986, 2.114, -2.766), (-0.2986, 2.069, -2.126), (-0.2986, 2.103, -2.606), (-0.2986, -1.681, -3.119), (-0.2986, -1.671, -2.35), (-0.2986, -1.679, -2.915), (-0.2986, -1.608, -3.229), (-0.2986, 2.027, -2.876), (-0.2986, 2.114, -2.876), (-0.2986, -1.681, -3.229), (0.3179, -1.606, -2.35), (0.3179, 1.981, -2.126), (0.3179, 2.114, -2.766), (0.3179, 2.069, -2.126), (0.3179, 2.103, -2.606), (0.3179, -1.693, -3.119), (0.3179, -1.678, -2.35), (0.3179, -1.69, -2.915), (0.3179, -1.621, -3.229), (0.3179, 2.027, -2.876), (0.3179, 2.114, -2.876), (0.3179, -1.693, -3.229), (-0.1441, -1.601, -2.35), (-0.1441, 1.981, -2.126), (-0.1441, 2.114, -2.766), (-0.1441, 2.069, -2.126), (-0.1441, 2.103, -2.606), (-0.1441, -1.684, -3.119), (-0.1441, -1.673, -2.35), (-0.1441, -1.682, -2.915), (-0.1441, -1.612, -3.229), (-0.1441, 2.027, -2.876), (-0.1441, 2.114, -2.876), (-0.1441, -1.684, -3.229), (0.1641, 2.103, -2.606), (0.1641, -1.687, -2.915), (0.1641, -1.605, -2.35), (0.1641, 1.981, -2.126), (0.1641, 2.114, -2.766), (0.1641, 2.069, -2.126), (0.1641, -1.691, -3.119), (0.1641, -1.677, -2.35), (0.1641, -1.618, -3.229), (0.1641, 2.027, -2.876), (0.1641, 2.114, -2.876), (0.1641, -1.69, -3.229), (-0.1441, -1.764, -3.119), (-0.2986, -1.761, -3.119), (-0.1441, -1.753, -2.35), (-0.2986, -1.751, -2.35), (-0.1441, -1.761, -2.915), (-0.2986, -1.758, -2.915), (-0.1441, -1.763, -3.229), (-0.2986, -1.76, -3.229), (0.1641, -1.77, -3.119), (0.3179, -1.773, -3.119), (0.1641, -1.756, -2.35), (0.3179, -1.758, -2.35), (0.1641, -1.77, -3.229), (0.3179, -1.772, -3.229), (0.3179, -1.769, -2.915), (0.1641, -1.767, -2.915), (-0.1441, -1.601, -2.166), (-0.2986, -1.599, -2.166), (-0.1441, -1.716, -2.222), (-0.1441, -1.673, -2.166), (-0.2986, -1.671, -2.166), (-0.2986, -1.714, -2.222), (0.1641, -1.605, -2.166), (0.3179, -1.606, -2.166), (0.1641, -1.677, -2.166), (0.3179, -1.678, -2.166), (0.1641, -1.713, -2.237), (0.3179, -1.714, -2.237), (-0.1441, -1.612, -3.361), (-0.2986, -1.608, -3.361), (-0.1441, -1.684, -3.361), (-0.2986, -1.681, -3.361), (0.3179, -1.75, -3.332), (0.3179, -1.693, -3.36), (0.1641, -1.618, -3.36), (0.3179, -1.621, -3.36), (0.1641, -1.69, -3.36), (-0.1441, -1.741, -3.332), (-0.2986, -1.738, -3.332), (0.1641, -1.747, -3.332)], [], [(22, 11, 50, 49), (33, 6, 86, 24), (30, 2, 58, 60), (59, 58, 87, 89), (253, 26, 110, 259), (4, 40, 97, 108), (132, 135, 237, 247), (154, 165, 178, 179), (168, 173, 180, 186), (19, 12, 136, 17), (77, 67, 240, 216), (171, 168, 186, 252), (124, 123, 233, 223), (123, 117, 248, 233), (2, 31, 38, 42), (14, 16, 53, 52), (111, 112, 234, 236), (32, 9, 120, 122), (279, 71, 231, 287), (128, 124, 144, 142), (8, 27, 69, 68), (46, 54, 79, 77), (106, 105, 135, 133), (9, 29, 119, 120), (12, 21, 137, 136), (31, 3, 34, 38), (267, 62, 230, 275), (278, 10, 73, 280), (11, 23, 51, 50), (21, 13, 138, 137), (5, 19, 17, 25), (53, 16, 56, 57), (54, 53, 57, 79), (165, 159, 250, 178), (26, 4, 108, 110), (44, 47, 55, 45), (44, 45, 54, 46), (48, 49, 55, 47), (50, 51, 55, 49), (52, 45, 55, 51), (52, 53, 54, 45), (295, 115, 210, 300), (5, 25, 229, 203), (23, 14, 52, 51), (76, 67, 77, 79), (58, 59, 78, 60), (61, 62, 78, 59), (66, 67, 76, 75), (63, 64, 74, 65), (68, 69, 74, 64), (70, 75, 76, 56), (255, 65, 74, 257), (267, 269, 78, 62), (268, 60, 78, 269), (256, 257, 74, 69), (68, 64, 75, 70), (63, 66, 75, 64), (56, 76, 79, 57), (41, 8, 68, 70), (16, 41, 70, 56), (258, 114, 188, 264), (266, 30, 60, 268), (42, 38, 90, 36), (34, 24, 88, 15), (34, 15, 90, 38), (80, 82, 88, 81), (83, 36, 90, 84), (85, 84, 90, 15), (85, 15, 88, 82), (86, 81, 88, 24), (42, 36, 89, 87), (36, 83, 91, 89), (58, 2, 42, 87), (61, 59, 89, 91), (3, 33, 24, 34), (67, 66, 235, 240), (63, 65, 214, 228), (95, 92, 99, 102), (91, 83, 219, 221), (35, 98, 107, 20), (99, 100, 107, 101), (99, 101, 106, 102), (103, 20, 107, 100), (104, 105, 106, 101), (104, 101, 107, 98), (92, 93, 100, 99), (114, 111, 236, 188), (93, 96, 103, 100), (144, 124, 223, 222), (97, 94, 127, 126), (108, 109, 125, 110), (111, 114, 125, 109), (112, 126, 127, 113), (270, 117, 129, 272), (258, 260, 125, 114), (259, 110, 125, 260), (271, 272, 129, 119), (120, 119, 129, 121), (120, 121, 128, 122), (123, 124, 128, 121), (123, 121, 129, 117), (111, 109, 126, 112), (108, 97, 126, 109), (131, 130, 134, 133), (132, 131, 133, 135), (112, 113, 182, 234), (40, 18, 94, 97), (102, 106, 133, 134), (159, 162, 251, 250), (62, 61, 220, 230), (291, 7, 118, 296), (95, 102, 134, 130), (43, 28, 140, 39), (43, 39, 141, 37), (25, 17, 140, 28), (37, 141, 142, 144), (141, 139, 143, 142), (136, 137, 140, 17), (138, 39, 140, 137), (138, 139, 141, 39), (13, 32, 139, 138), (32, 122, 143, 139), (122, 128, 142, 143), (147, 150, 169, 171), (146, 1, 166, 170), (155, 151, 164, 160), (154, 155, 160, 165), (152, 156, 174, 172), (0, 145, 161, 157), (159, 158, 163, 162), (157, 161, 163, 158), (159, 165, 160, 158), (157, 158, 160, 164), (151, 0, 157, 164), (149, 148, 162, 163), (145, 149, 163, 161), (168, 171, 169, 167), (166, 167, 169, 170), (168, 167, 174, 173), (166, 172, 174, 167), (150, 146, 170, 169), (156, 153, 173, 174), (1, 152, 172, 166), (207, 206, 228, 214), (204, 200, 199, 225), (183, 190, 234, 182), (200, 201, 219, 199), (195, 197, 215, 194), (176, 217, 216, 240), (197, 203, 229, 215), (201, 220, 221, 219), (193, 204, 225, 232), (262, 207, 214, 263), (192, 193, 232, 226), (285, 209, 210, 288), (206, 208, 235, 228), (298, 213, 231, 299), (223, 196, 224, 222), (176, 175, 227, 217), (212, 196, 223, 233), (208, 176, 240, 235), (177, 205, 218, 239), (175, 177, 239, 227), (201, 202, 230, 220), (242, 184, 243, 244), (241, 242, 244, 246), (190, 191, 236, 234), (184, 245, 238, 243), (238, 245, 247, 237), (273, 211, 248, 276), (211, 212, 233, 248), (191, 189, 188, 236), (196, 195, 194, 224), (198, 179, 178, 250), (181, 185, 186, 180), (249, 198, 250, 251), (185, 187, 252, 186), (135, 105, 238, 237), (173, 153, 181, 180), (66, 63, 228, 235), (43, 37, 224, 194), (147, 171, 252, 187), (28, 43, 194, 215), (44, 46, 217, 227), (98, 35, 246, 244), (47, 44, 227, 239), (25, 28, 215, 229), (48, 47, 239, 218), (46, 77, 216, 217), (104, 98, 244, 243), (105, 104, 243, 238), (61, 91, 221, 220), (82, 80, 226, 232), (83, 84, 199, 219), (85, 82, 232, 225), (84, 85, 225, 199), (37, 144, 222, 224), (189, 261, 264, 188), (286, 262, 263, 287), (290, 295, 309, 316), (272, 271, 312, 315), (280, 281, 257, 256), (279, 255, 257, 281), (27, 254, 256, 69), (65, 255, 263, 214), (283, 277, 317, 320), (307, 308, 339, 338), (202, 274, 275, 230), (29, 265, 271, 119), (313, 300, 337, 340), (292, 266, 268, 294), (294, 268, 269, 289), (293, 289, 269, 267), (117, 270, 276, 248), (293, 267, 275, 299), (7, 277, 283, 118), (71, 279, 281, 72), (73, 72, 281, 280), (115, 282, 288, 210), (115, 116, 284, 282), (118, 283, 284, 116), (213, 286, 287, 231), (285, 288, 331, 329), (254, 278, 280, 256), (255, 279, 287, 263), (71, 293, 299, 231), (71, 72, 289, 293), (73, 294, 289, 72), (10, 292, 294, 73), (115, 295, 290, 116), (118, 116, 290, 296), (209, 297, 300, 210), (274, 298, 299, 275), (259, 304, 322, 321), (276, 270, 310, 314), (303, 304, 306, 305), (301, 305, 306, 302), (301, 302, 308, 307), (311, 316, 315, 312), (309, 310, 315, 316), (310, 309, 313, 314), (270, 272, 315, 310), (259, 260, 306, 304), (296, 290, 316, 311), (288, 282, 301, 307), (260, 258, 302, 306), (282, 284, 305, 301), (295, 300, 313, 309), (258, 264, 308, 302), (284, 283, 303, 305), (317, 318, 321, 320), (320, 321, 322, 319), (324, 323, 325, 326), (326, 325, 327, 328), (271, 265, 324, 326), (291, 296, 325, 323), (312, 271, 326, 328), (296, 311, 327, 325), (304, 303, 319, 322), (311, 312, 328, 327), (303, 283, 320, 319), (253, 259, 321, 318), (332, 331, 338, 339), (335, 336, 334, 337), (337, 334, 333, 340), (330, 329, 331, 332), (264, 261, 330, 332), (288, 307, 338, 331), (276, 314, 333, 334), (300, 297, 335, 337), (308, 264, 332, 339), (314, 313, 340, 333)])
me_cube_003.materials.append(mat_material)
me_cube_003.use_remesh_preserve_volume = False
me_cube_003.use_remesh_preserve_attributes = False
me_cube_003.use_mirror_vertex_groups = False
me_cube_003.update()

# ---- objects
ob_camera = bpy.data.objects.new('Camera', cam_camera_001)
ob_cube = bpy.data.objects.new('Cube', me_cube)
ob_plane_002 = bpy.data.objects.new('Plane.002', me_plane_002)
ob_plane_001 = bpy.data.objects.new('Plane.001', me_plane_001)
ob_plane = bpy.data.objects.new('Plane', me_plane)
ob_cube_004 = bpy.data.objects.new('Cube.004', me_cube_004)
ob_cube_003 = bpy.data.objects.new('Cube.003', me_cube_003)

# ---- transforms, parenting, visibility, modifiers, constraints
ob_camera.location = (7.506, 5.832, 6.726)
ob_camera.rotation_euler = (0.97, -9.197e-05, 2.062)
ob_camera.hide_viewport = True
ob_camera.lineart.crease_threshold = 0.0
ob_cube.location = (0.0, 0.0, 1.8)
ob_cube.scale = (1.0, 1.673, 0.4271)
ob_cube.lock_rotations_4d = False
ob_cube.empty_display_type = 'ARROWS'
ob_cube.lineart.crease_threshold = 0.0
ob_plane_002.location = (-2.587, 5.216, 9.213)
ob_plane_002.rotation_euler = (-0.4141, -0.7581, -0.7001)
ob_plane_002.scale = (-6.916, -6.916, -6.916)
ob_plane_002.lineart.crease_threshold = 0.0
ob_plane_001.location = (-1.129, -2.087, -0.06926)
ob_plane_001.scale = (35.19, 35.19, 35.19)
ob_plane_001.lineart.crease_threshold = 0.0
ob_plane.location = (3.463, -5.616, 9.65)
ob_plane.rotation_euler = (0.008487, 0.7708, -0.4389)
ob_plane.scale = (-6.916, -6.916, -6.916)
ob_plane.lineart.crease_threshold = 0.0
ob_cube_004.location = (0.0, 0.0, 1.8)
ob_cube_004.scale = (1.0, 1.673, 0.4271)
ob_cube_004.lock_rotations_4d = False
ob_cube_004.empty_display_type = 'ARROWS'
ob_cube_004.lineart.crease_threshold = 0.0
ob_cube_003.location = (0.0, 0.0, 1.8)
ob_cube_003.scale = (1.0, 1.673, 0.4271)
ob_cube_003.lock_rotations_4d = False
ob_cube_003.empty_display_type = 'ARROWS'
ob_cube_003.lineart.crease_threshold = 0.0

# ---- collection membership
col_collection_2.objects.link(ob_camera)
col_collection_2.objects.link(ob_cube)
col_collection_3.objects.link(ob_plane_002)
col_collection_3.objects.link(ob_plane_001)
col_collection_3.objects.link(ob_plane)
col_collection_4.objects.link(ob_cube_004)
col_collection_4.objects.link(ob_cube_003)

# ---- scene / render settings (as saved in the file)
scene.camera = ob_camera
scene.frame_start = 1; scene.frame_end = 250; scene.frame_set(71)
scene.render.engine = 'CYCLES'
scene.render.image_settings.compression = 5
scene.render.resolution_percentage = 50
scene.render.dither_intensity = 0.0
scene.cycles.use_denoising = False
scene.cycles.samples = 30
scene.cycles.sampling_pattern = 'TABULATED_SOBOL'
scene.cycles.light_sampling_threshold = 0.0
scene.cycles.use_adaptive_sampling = False
scene.cycles.use_light_tree = False
scene.cycles.blur_glossy = 0.0
scene.cycles.pixel_filter_type = 'GAUSSIAN'
scene.cycles.sample_clamp_indirect = 0.0
scene.view_settings.view_transform = 'Standard'
bpy.context.view_layer.update()
